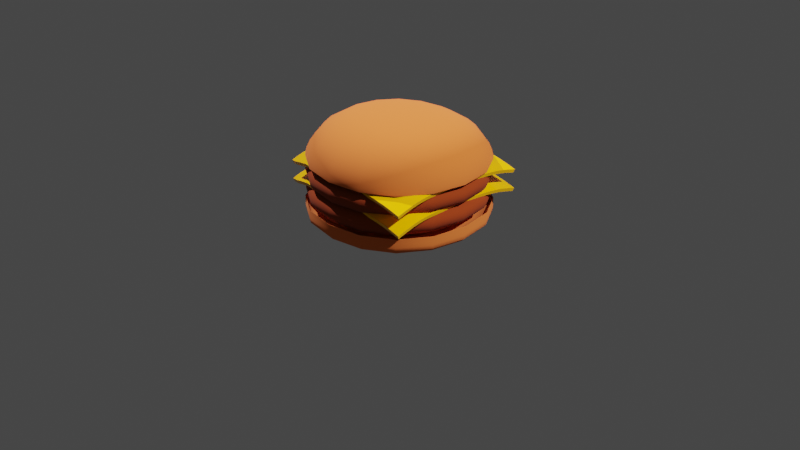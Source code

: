 # Source: hamburger_doubleCheese_Color.blend  (saved by Blender 2.92.15; exported with 4.5.12 LTS)
import bpy
from mathutils import Matrix  # noqa: F401  (used for matrix-valued properties, if any)

bpy.ops.wm.read_factory_settings(use_empty=True)
scene = bpy.context.scene
scene.name = 'Scene'

# ---- collections
col_collection = bpy.data.collections.new('Collection'); scene.collection.children.link(col_collection)

# ---- materials (node trees are filled in below, after node groups)
mat_bunmaterial = bpy.data.materials.new('BunMaterial')
mat_bunmaterial.use_transparent_shadow = False
mat_meat = bpy.data.materials.new('Meat')
mat_meat.use_transparent_shadow = False
mat_cheese = bpy.data.materials.new('Cheese')
mat_cheese.use_transparent_shadow = False

# ---- node groups
ng_auto_smooth = bpy.data.node_groups.new('Auto Smooth', 'GeometryNodeTree')
_s = ng_auto_smooth.interface.new_socket(name='Geometry', in_out='OUTPUT', socket_type='NodeSocketGeometry')
_s = ng_auto_smooth.interface.new_socket(name='Geometry', in_out='INPUT', socket_type='NodeSocketGeometry')
_s = ng_auto_smooth.interface.new_socket(name='Angle', in_out='INPUT', socket_type='NodeSocketFloat')
_s.subtype = 'ANGLE'
_s.min_value = 0.0
_s.max_value = 3.142
ng_auto_smooth.is_modifier = True
_N = ng_auto_smooth.nodes; _L = ng_auto_smooth.links
n0 = _N.new('NodeGroupOutput'); n0.name = 'Group Output'; n0.location = (480, -100)
n1 = _N.new('NodeGroupInput'); n1.name = 'Group Input'; n1.location = (-420, -300)
n2 = _N.new('NodeGroupInput'); n2.name = 'Group Input.001'; n2.location = (-60, -100)
n3 = _N.new('GeometryNodeSetShadeSmooth'); n3.name = 'Set Shade Smooth'; n3.location = (120, -100)
n3.domain = 'EDGE'
n4 = _N.new('GeometryNodeSetShadeSmooth'); n4.name = 'Set Shade Smooth.001'; n4.location = (300, -100)
n5 = _N.new('GeometryNodeInputMeshEdgeAngle'); n5.name = 'Edge Angle'; n5.location = (-420, -220)
n6 = _N.new('GeometryNodeInputEdgeSmooth'); n6.name = 'Is Edge Smooth'; n6.location = (-60, -160)
n7 = _N.new('GeometryNodeInputShadeSmooth'); n7.name = 'Is Face Smooth'; n7.location = (-240, -340)
n8 = _N.new('FunctionNodeBooleanMath'); n8.name = 'Boolean Math'; n8.location = (-60, -220)
n9 = _N.new('FunctionNodeCompare'); n9.name = 'Compare'; n9.location = (-240, -180)
n9.operation = 'LESS_EQUAL'
_L.new(n5.outputs[0], n9.inputs[0])
_L.new(n4.outputs[0], n0.inputs[0])
_L.new(n1.outputs[1], n9.inputs[1])
_L.new(n9.outputs[0], n8.inputs[0])
_L.new(n7.outputs[0], n8.inputs[1])
_L.new(n2.outputs[0], n3.inputs[0])
_L.new(n6.outputs[0], n3.inputs[1])
_L.new(n3.outputs[0], n4.inputs[0])
_L.new(n8.outputs[0], n3.inputs[2])
n0.is_active_output = True

# ---- material node trees
mat_bunmaterial.use_nodes = True; mat_bunmaterial.node_tree.nodes.clear()
_N = mat_bunmaterial.node_tree.nodes; _L = mat_bunmaterial.node_tree.links
n0 = _N.new('ShaderNodeBsdfPrincipled'); n0.name = 'Principled BSDF'; n0.location = (10, 300)
n0.distribution = 'GGX'
n0.subsurface_method = 'BURLEY'
n0.inputs[0].default_value = (0.8, 0.1775, 0.02888, 1.0)
n0.inputs[2].default_value = 1.0
n0.inputs[3].default_value = 1.45
n0.inputs[27].default_value = (0.0, 0.0, 0.0, 1.0)
n0.inputs[28].default_value = 1.0
n1 = _N.new('ShaderNodeOutputMaterial'); n1.name = 'Material Output'; n1.location = (300, 300)
_L.new(n0.outputs[0], n1.inputs[0])
n1.is_active_output = True
mat_meat.use_nodes = True; mat_meat.node_tree.nodes.clear()
_N = mat_meat.node_tree.nodes; _L = mat_meat.node_tree.links
n0 = _N.new('ShaderNodeBsdfPrincipled'); n0.name = 'Principled BSDF'; n0.location = (10, 300)
n0.distribution = 'GGX'
n0.subsurface_method = 'BURLEY'
n0.inputs[0].default_value = (0.2668, 0.03272, 0.0, 1.0)
n0.inputs[2].default_value = 1.0
n0.inputs[3].default_value = 1.45
n0.inputs[27].default_value = (0.0, 0.0, 0.0, 1.0)
n0.inputs[28].default_value = 1.0
n1 = _N.new('ShaderNodeOutputMaterial'); n1.name = 'Material Output'; n1.location = (300, 300)
_L.new(n0.outputs[0], n1.inputs[0])
n1.is_active_output = True
mat_cheese.use_nodes = True; mat_cheese.node_tree.nodes.clear()
_N = mat_cheese.node_tree.nodes; _L = mat_cheese.node_tree.links
n0 = _N.new('ShaderNodeBsdfPrincipled'); n0.name = 'Principled BSDF'; n0.location = (10, 300)
n0.distribution = 'GGX'
n0.subsurface_method = 'BURLEY'
n0.inputs[0].default_value = (1.0, 0.5133, 0.0, 1.0)
n0.inputs[2].default_value = 0.1388
n0.inputs[3].default_value = 1.45
n0.inputs[27].default_value = (0.0, 0.0, 0.0, 1.0)
n0.inputs[28].default_value = 1.0
n1 = _N.new('ShaderNodeOutputMaterial'); n1.name = 'Material Output'; n1.location = (300, 300)
_L.new(n0.outputs[0], n1.inputs[0])
n1.is_active_output = True

# ---- world
world_world = bpy.data.worlds.new('World'); scene.world = world_world
world_world.use_nodes = True; world_world.node_tree.nodes.clear()
_N = world_world.node_tree.nodes; _L = world_world.node_tree.links
n0 = _N.new('ShaderNodeOutputWorld'); n0.name = 'World Output'; n0.location = (300, 300)
n1 = _N.new('ShaderNodeBackground'); n1.name = 'Background'; n1.location = (10, 300)
n1.inputs[0].default_value = (0.05088, 0.05088, 0.05088, 1.0)
_L.new(n1.outputs[0], n0.inputs[0])
n0.is_active_output = True
world_world.color = (0.05088, 0.05088, 0.05088)
world_world.use_sun_shadow = False
world_world.sun_shadow_jitter_overblur = 0.0

# ---- cameras
cam_camera = bpy.data.cameras.new('Camera')
cam_camera.clip_end = 100.0
cam_camera.ortho_scale = 7.314

# ---- lights
light_sun = bpy.data.lights.new('Sun', 'SUN')
light_sun.color = (1.0, 0.9335, 0.9626)
light_sun.transmission_factor = 0.0
light_sun.energy = 3.64
light_sun.shadow_soft_size = 0.125
light_sun_001 = bpy.data.lights.new('Sun.001', 'SUN')
light_sun_001.color = (1.0, 0.9335, 0.9626)
light_sun_001.transmission_factor = 0.0
light_sun_001.energy = 3.64
light_sun_001.shadow_soft_size = 0.125

# ---- meshes
me_cube_002 = bpy.data.meshes.new('Cube.002')
me_cube_002.from_pydata([(-1.0, -1.0, -1.0), (-1.0, -1.0, -0.9166), (-1.0, 1.0, -1.0), (-1.0, 1.0, -0.9166), (1.0, -1.0, -1.0), (1.0, -1.0, -0.9166), (1.0, 1.0, -1.0), (1.0, 1.0, -0.9166), (-1.0, -1.0, -0.6778), (-1.0, 1.0, -0.6778), (1.0, 1.0, -0.6778), (1.0, -1.0, -0.7), (-1.0, 1.0, -0.85), (1.0, 1.0, -0.85), (1.0, -1.0, -0.85), (-1.0, -1.0, -0.85)], [], [(8, 1, 3, 9), (9, 3, 7, 10), (10, 7, 5, 11), (11, 5, 1, 8), (2, 6, 4, 0), (7, 3, 1, 5), (14, 11, 8, 15), (13, 10, 11, 14), (12, 9, 10, 13), (15, 8, 9, 12), (0, 15, 12, 2), (2, 12, 13, 6), (6, 13, 14, 4), (4, 14, 15, 0)])
me_cube_002.polygons.foreach_set('use_smooth', [True] * 14)
_uv = me_cube_002.uv_layers.new(name='UVMap')
_uv.uv.foreach_set('vector', [0.6, 0.0, 0.625, 0.0, 0.625, 0.25, 0.6, 0.25, 0.6, 0.25, 0.625, 0.25, 0.625, 0.5, 0.6, 0.5, 0.6, 0.5, 0.625, 0.5, 0.625, 0.75, 0.6, 0.75, 0.6, 0.75, 0.625, 0.75, 0.625, 1.0, 0.6, 1.0, 0.125, 0.5, 0.375, 0.5, 0.375, 0.75, 0.125, 0.75, 0.625, 0.5, 0.875, 0.5, 0.875, 0.75, 0.625, 0.75, 0.4312, 0.75, 0.6, 0.75, 0.6, 1.0, 0.4313, 1.0, 0.4312, 0.5, 0.6, 0.5, 0.6, 0.75, 0.4312, 0.75, 0.4312, 0.25, 0.6, 0.25, 0.6, 0.5, 0.4312, 0.5, 0.4313, 0.0, 0.6, 0.0, 0.6, 0.25, 0.4312, 0.25, 0.375, 0.0, 0.4313, 0.0, 0.4312, 0.25, 0.375, 0.25, 0.375, 0.25, 0.4312, 0.25, 0.4312, 0.5, 0.375, 0.5, 0.375, 0.5, 0.4312, 0.5, 0.4312, 0.75, 0.375, 0.75, 0.375, 0.75, 0.4312, 0.75, 0.4313, 1.0, 0.375, 1.0])
me_cube_002.materials.append(mat_bunmaterial)
me_cube_002.use_remesh_fix_poles = True
me_cube_002.use_remesh_preserve_attributes = False
me_cube_002.use_mirror_vertex_groups = False
me_cube_002.update()
me_cube_003 = bpy.data.meshes.new('Cube.003')
me_cube_003.from_pydata([(-0.7729, -0.8514, -1.0), (-0.71, -0.7619, 0.0), (-0.7729, 0.8514, -1.0), (-0.71, 0.7619, 0.0), (0.7729, -0.8514, -1.0), (0.71, -0.7619, 0.0), (0.7729, 0.8514, -1.0), (0.71, 0.7619, 0.0), (-1.0, -1.0, -0.1972), (-1.0, 1.0, -0.1972), (1.0, 1.0, -0.1972), (1.0, -1.0, -0.1972), (-1.0, 1.0, -0.6778), (1.0, 1.0, -0.6778), (1.0, -1.0, -0.6778), (-1.0, -1.0, -0.6778)], [], [(8, 1, 3, 9), (9, 3, 7, 10), (10, 7, 5, 11), (11, 5, 1, 8), (2, 6, 4, 0), (7, 3, 1, 5), (14, 11, 8, 15), (13, 10, 11, 14), (12, 9, 10, 13), (15, 8, 9, 12), (0, 15, 12, 2), (2, 12, 13, 6), (6, 13, 14, 4), (4, 14, 15, 0)])
me_cube_003.polygons.foreach_set('use_smooth', [True] * 14)
_uv = me_cube_003.uv_layers.new(name='UVMap')
_uv.uv.foreach_set('vector', [0.5875, 0.0, 0.625, 0.0, 0.625, 0.25, 0.5875, 0.25, 0.5875, 0.25, 0.625, 0.25, 0.625, 0.5, 0.5875, 0.5, 0.5875, 0.5, 0.625, 0.5, 0.625, 0.75, 0.5875, 0.75, 0.5875, 0.75, 0.625, 0.75, 0.625, 1.0, 0.5875, 1.0, 0.125, 0.5, 0.375, 0.5, 0.375, 0.75, 0.125, 0.75, 0.625, 0.5, 0.875, 0.5, 0.875, 0.75, 0.625, 0.75, 0.4281, 0.75, 0.5875, 0.75, 0.5875, 1.0, 0.4281, 1.0, 0.4281, 0.5, 0.5875, 0.5, 0.5875, 0.75, 0.4281, 0.75, 0.4281, 0.25, 0.5875, 0.25, 0.5875, 0.5, 0.4281, 0.5, 0.4281, 0.0, 0.5875, 0.0, 0.5875, 0.25, 0.4281, 0.25, 0.375, 0.0, 0.4281, 0.0, 0.4281, 0.25, 0.375, 0.25, 0.375, 0.25, 0.4281, 0.25, 0.4281, 0.5, 0.375, 0.5, 0.375, 0.5, 0.4281, 0.5, 0.4281, 0.75, 0.375, 0.75, 0.375, 0.75, 0.4281, 0.75, 0.4281, 1.0, 0.375, 1.0])
me_cube_003.materials.append(mat_meat)
me_cube_003.use_remesh_fix_poles = True
me_cube_003.use_remesh_preserve_attributes = False
me_cube_003.use_mirror_vertex_groups = False
me_cube_003.update()
me_plane = bpy.data.meshes.new('Plane')
me_plane.from_pydata([(-0.8252, -0.6887, -0.1071), (0.8252, -0.7887, -0.1198), (-0.8252, 0.7887, -0.1206), (0.8252, 0.7887, -0.1279), (-0.8252, 0.6901, -0.09607), (-0.8252, 0.5915, -0.07609), (-0.8252, 0.4929, -0.06085), (-0.8252, 0.3943, -0.04975), (-0.8252, 0.2957, -0.04141), (-0.8252, 0.1971, -0.0335), (-0.8252, 0.09401, -0.02617), (-0.8252, -0.01387, -0.02175), (-0.8252, -0.1238, -0.01981), (-0.8252, -0.2336, -0.02214), (-0.8252, -0.3357, -0.03074), (-0.8252, -0.4281, -0.04283), (-0.8252, -0.5101, -0.05569), (-0.8252, -0.5811, -0.07065), (-0.8252, -0.6407, -0.08839), (-0.7221, -0.7225, -0.0832), (-0.6189, -0.7481, -0.05338), (-0.5158, -0.7669, -0.03166), (-0.4126, -0.7799, -0.0291), (-0.3095, -0.7882, -0.02339), (-0.2063, -0.7926, -0.01669), (-0.1032, -0.7938, -0.01557), (5.96e-08, -0.7926, -0.01652), (0.1032, -0.7897, -0.01857), (0.2063, -0.7887, -0.02513), (0.3095, -0.7887, -0.03363), (0.4126, -0.7887, -0.04325), (0.5158, -0.7887, -0.05537), (0.6189, -0.7887, -0.07184), (0.7221, -0.7887, -0.09356), (0.8252, -0.6901, -0.09065), (0.8252, -0.5915, -0.06519), (0.8252, -0.4929, -0.04666), (0.8252, -0.3943, -0.03683), (0.8252, -0.2957, -0.03238), (0.8252, -0.1972, -0.03005), (0.8252, -0.09858, -0.02925), (0.8252, 0.0, -0.03002), (0.8252, 0.09858, -0.03226), (0.8252, 0.1972, -0.03632), (0.8252, 0.2957, -0.04229), (0.8252, 0.3943, -0.05032), (0.8252, 0.4929, -0.06198), (0.8252, 0.5915, -0.07907), (0.8252, 0.6901, -0.1016), (0.7221, 0.7887, -0.09995), (0.6189, 0.7887, -0.07603), (0.5158, 0.7887, -0.05814), (0.4126, 0.7887, -0.04708), (0.3095, 0.7887, -0.04031), (0.2063, 0.7887, -0.03561), (0.1032, 0.7887, -0.03191), (-5.96e-08, 0.7887, -0.02985), (-0.1032, 0.7887, -0.02915), (-0.2063, 0.7887, -0.0298), (-0.3095, 0.7887, -0.03095), (-0.4126, 0.7887, -0.034), (-0.5158, 0.7887, -0.04328), (-0.6189, 0.7887, -0.06279), (-0.7221, 0.7887, -0.08984), (-0.7221, -0.6555, -0.06369), (-0.7221, -0.5874, -0.04017), (-0.7221, -0.5127, -0.02398), (-0.7221, -0.4288, -0.01178), (-0.7221, -0.3353, 4.691e-05), (-0.7221, -0.2327, 0.005207), (-0.7221, -0.1229, 0.003075), (-0.7221, -0.01313, -0.001022), (-0.7221, 0.09449, -0.005785), (-0.7221, 0.1972, -0.01031), (-0.7221, 0.2957, -0.01601), (-0.7221, 0.3943, -0.02231), (-0.7221, 0.4929, -0.03071), (-0.7221, 0.5915, -0.0439), (-0.7221, 0.6901, -0.0629), (-0.6189, -0.675, -0.03912), (-0.6189, -0.5988, -0.01894), (-0.6189, -0.5177, 0.01264), (-0.6189, -0.4298, 0.02318), (-0.6189, -0.3338, 0.03398), (-0.6189, -0.2297, 0.02594), (-0.6189, -0.12, 0.02004), (-0.6189, -0.01102, 0.01947), (-0.6189, 0.09578, 0.01683), (-0.6189, 0.1972, 0.01192), (-0.6189, 0.2957, 0.007556), (-0.6189, 0.3943, 0.00452), (-0.6189, 0.4929, 0.001949), (-0.6189, 0.5915, -0.006415), (-0.6189, 0.6901, -0.03442), (-0.5158, -0.6891, -0.00546), (-0.5158, -0.6075, 0.008609), (-0.5158, -0.5213, 0.02454), (-0.5158, -0.4293, 0.03896), (-0.5158, -0.3305, 0.04829), (-0.5158, -0.2246, 0.03946), (-0.5158, -0.1156, 0.04413), (-0.5158, -0.007892, 0.04064), (-0.5158, 0.09737, 0.035), (-0.5158, 0.1972, 0.02945), (-0.5158, 0.2957, 0.02598), (-0.5158, 0.3943, 0.02535), (-0.5158, 0.4929, 0.02683), (-0.5158, 0.5915, 0.02517), (-0.5158, 0.6901, -0.0122), (-0.4126, -0.6978, -0.008825), (-0.4126, -0.612, 0.02085), (-0.4126, -0.5217, 0.03518), (-0.4126, -0.4262, 0.05001), (-0.4126, -0.3247, 0.06208), (-0.4126, -0.2177, 0.07143), (-0.4126, -0.1103, 0.06161), (-0.4126, -0.00429, 0.05392), (-0.4126, 0.09848, 0.04631), (-0.4126, 0.1972, 0.04046), (-0.4126, 0.2957, 0.03726), (-0.4126, 0.3943, 0.03516), (-0.4126, 0.4929, 0.02821), (-0.4126, 0.5915, 0.01646), (-0.4126, 0.6901, -0.007181), (-0.3095, -0.7019, 0.002934), (-0.3095, -0.6124, 0.03272), (-0.3095, -0.5187, 0.04587), (-0.3095, -0.4202, 0.05912), (-0.3095, -0.3164, 0.07206), (-0.3095, -0.2104, 0.08203), (-0.3095, -0.105, 0.07056), (-0.3095, -0.001098, 0.0613), (-0.3095, 0.09858, 0.05359), (-0.3095, 0.1972, 0.04813), (-0.3095, 0.2957, 0.04337), (-0.3095, 0.3943, 0.03476), (-0.3095, 0.4929, 0.02482), (-0.3095, 0.5915, 0.01086), (-0.3095, 0.6901, -0.008621), (-0.2063, -0.7025, 0.006973), (-0.2063, -0.6095, 0.02651), (-0.2063, -0.5128, 0.05743), (-0.2063, -0.4118, 0.06923), (-0.2063, -0.3078, 0.06026), (-0.2063, -0.2038, 0.07069), (-0.2063, -0.1004, 0.06938), (-0.2063, 0.0, 0.06209), (-0.2063, 0.09858, 0.05621), (-0.2063, 0.1972, 0.05058), (-0.2063, 0.2957, 0.04203), (-0.2063, 0.3943, 0.03276), (-0.2063, 0.4929, 0.02164), (-0.2063, 0.5915, 0.007449), (-0.2063, 0.6901, -0.01011), (-0.1032, -0.7003, 0.006565), (-0.1032, -0.6041, 0.03183), (-0.1032, -0.5047, 0.04978), (-0.1032, -0.4029, 0.06022), (-0.1032, -0.3007, 0.06031), (-0.1032, -0.1987, 0.05875), (-0.1032, -0.09858, 0.06146), (-0.1032, 0.0, 0.0582), (-0.1032, 0.09858, 0.05339), (-0.1032, 0.1972, 0.04675), (-0.1032, 0.2957, 0.0395), (-0.1032, 0.3943, 0.03075), (-0.1032, 0.4929, 0.01972), (-0.1032, 0.5915, 0.005789), (-0.1032, 0.6901, -0.01081), (5.215e-08, -0.6959, 0.007456), (4.47e-08, -0.5971, 0.02876), (3.725e-08, -0.4971, 0.0431), (2.98e-08, -0.3967, 0.05278), (2.235e-08, -0.2962, 0.05488), (1.49e-08, -0.1972, 0.05109), (7.451e-09, -0.09858, 0.05247), (0.0, 0.0, 0.05309), (-7.451e-09, 0.09858, 0.04789), (-1.49e-08, 0.1972, 0.04254), (-2.235e-08, 0.2957, 0.0368), (-2.98e-08, 0.3943, 0.02895), (-3.725e-08, 0.4929, 0.01816), (-4.47e-08, 0.5915, 0.004374), (-5.215e-08, 0.6901, -0.0119), (0.1032, -0.6912, 0.004057), (0.1032, -0.5923, 0.02311), (0.1032, -0.4931, 0.03596), (0.1032, -0.3943, 0.0446), (0.1032, -0.2957, 0.04856), (0.1032, -0.1972, 0.04819), (0.1032, -0.09858, 0.04712), (0.1032, 0.0, 0.04667), (0.1032, 0.09858, 0.04458), (0.1032, 0.1972, 0.03991), (0.1032, 0.2957, 0.03422), (0.1032, 0.3943, 0.02707), (0.1032, 0.4929, 0.01686), (0.1032, 0.5915, 0.003113), (0.1032, 0.6901, -0.01338), (0.2063, -0.6901, -0.003141), (0.2063, -0.5915, 0.01548), (0.2063, -0.4929, 0.02888), (0.2063, -0.3943, 0.03836), (0.2063, -0.2957, 0.04407), (0.2063, -0.1972, 0.04614), (0.2063, -0.09858, 0.04294), (0.2063, 0.0, 0.04106), (0.2063, 0.09858, 0.04037), (0.2063, 0.1972, 0.03888), (0.2063, 0.2957, 0.03363), (0.2063, 0.3943, 0.02679), (0.2063, 0.4929, 0.01685), (0.2063, 0.5915, 0.002431), (0.2063, 0.6901, -0.01537), (0.3095, -0.6901, -0.01069), (0.3095, -0.5915, 0.009532), (0.3095, -0.4929, 0.02458), (0.3095, -0.3943, 0.03506), (0.3095, -0.2957, 0.04155), (0.3095, -0.1972, 0.04077), (0.3095, -0.09858, 0.03804), (0.3095, 0.0, 0.03591), (0.3095, 0.09858, 0.03504), (0.3095, 0.1972, 0.03514), (0.3095, 0.2957, 0.03498), (0.3095, 0.3943, 0.02947), (0.3095, 0.4929, 0.02), (0.3095, 0.5915, 0.003839), (0.3095, 0.6901, -0.01738), (0.4126, -0.6901, -0.01811), (0.4126, -0.5915, 0.005538), (0.4126, -0.4929, 0.02339), (0.4126, -0.3943, 0.03442), (0.4126, -0.2957, 0.03507), (0.4126, -0.1972, 0.03296), (0.4126, -0.09858, 0.03106), (0.4126, 0.0, 0.02931), (0.4126, 0.09858, 0.02862), (0.4126, 0.1972, 0.02908), (0.4126, 0.2957, 0.03164), (0.4126, 0.3943, 0.0344), (0.4126, 0.4929, 0.02707), (0.4126, 0.5915, 0.006111), (0.4126, 0.6901, -0.02091), (0.5158, -0.6901, -0.02716), (0.5158, -0.5915, 0.00254), (0.5158, -0.4929, 0.02591), (0.5158, -0.3943, 0.02885), (0.5158, -0.2957, 0.02575), (0.5158, -0.1972, 0.02281), (0.5158, -0.09858, 0.02096), (0.5158, 0.0, 0.01949), (0.5158, 0.09858, 0.01876), (0.5158, 0.1972, 0.01941), (0.5158, 0.2957, 0.02253), (0.5158, 0.3943, 0.02905), (0.5158, 0.4929, 0.03813), (0.5158, 0.5915, 0.002829), (0.5158, 0.6901, -0.0298), (0.6189, -0.6901, -0.04132), (0.6189, -0.5915, -0.005177), (0.6189, -0.4929, 0.02491), (0.6189, -0.3943, 0.01694), (0.6189, -0.2957, 0.0118), (0.6189, -0.1972, 0.008876), (0.6189, -0.09858, 0.007262), (0.6189, 0.0, 0.005976), (0.6189, 0.09858, 0.005139), (0.6189, 0.1972, 0.004801), (0.6189, 0.2957, 0.005384), (0.6189, 0.3943, 0.00636), (0.6189, 0.4929, 0.0021), (0.6189, 0.5915, -0.01609), (0.6189, 0.6901, -0.0479), (0.7221, -0.6901, -0.06171), (0.7221, -0.5915, -0.03486), (0.7221, -0.4929, -0.01434), (0.7221, -0.3943, -0.008431), (0.7221, -0.2957, -0.008676), (0.7221, -0.1972, -0.009211), (0.7221, -0.09858, -0.009717), (0.7221, 0.0, -0.0106), (0.7221, 0.09858, -0.01202), (0.7221, 0.1972, -0.01438), (0.7221, 0.2957, -0.01768), (0.7221, 0.3943, -0.02263), (0.7221, 0.4929, -0.03234), (0.7221, 0.5915, -0.0493), (0.7221, 0.6901, -0.07144)], [], [(288, 48, 3, 49), (4, 78, 63, 2), (78, 93, 62, 63), (93, 108, 61, 62), (108, 123, 60, 61), (123, 138, 59, 60), (138, 153, 58, 59), (153, 168, 57, 58), (168, 183, 56, 57), (183, 198, 55, 56), (198, 213, 54, 55), (213, 228, 53, 54), (228, 243, 52, 53), (243, 258, 51, 52), (258, 273, 50, 51), (273, 288, 49, 50), (0, 19, 64, 18), (18, 64, 65, 17), (17, 65, 66, 16), (16, 66, 67, 15), (15, 67, 68, 14), (14, 68, 69, 13), (13, 69, 70, 12), (12, 70, 71, 11), (11, 71, 72, 10), (10, 72, 73, 9), (9, 73, 74, 8), (8, 74, 75, 7), (7, 75, 76, 6), (6, 76, 77, 5), (5, 77, 78, 4), (19, 20, 79, 64), (64, 79, 80, 65), (65, 80, 81, 66), (66, 81, 82, 67), (67, 82, 83, 68), (68, 83, 84, 69), (69, 84, 85, 70), (70, 85, 86, 71), (71, 86, 87, 72), (72, 87, 88, 73), (73, 88, 89, 74), (74, 89, 90, 75), (75, 90, 91, 76), (76, 91, 92, 77), (77, 92, 93, 78), (20, 21, 94, 79), (79, 94, 95, 80), (80, 95, 96, 81), (81, 96, 97, 82), (82, 97, 98, 83), (83, 98, 99, 84), (84, 99, 100, 85), (85, 100, 101, 86), (86, 101, 102, 87), (87, 102, 103, 88), (88, 103, 104, 89), (89, 104, 105, 90), (90, 105, 106, 91), (91, 106, 107, 92), (92, 107, 108, 93), (21, 22, 109, 94), (94, 109, 110, 95), (95, 110, 111, 96), (96, 111, 112, 97), (97, 112, 113, 98), (98, 113, 114, 99), (99, 114, 115, 100), (100, 115, 116, 101), (101, 116, 117, 102), (102, 117, 118, 103), (103, 118, 119, 104), (104, 119, 120, 105), (105, 120, 121, 106), (106, 121, 122, 107), (107, 122, 123, 108), (22, 23, 124, 109), (109, 124, 125, 110), (110, 125, 126, 111), (111, 126, 127, 112), (112, 127, 128, 113), (113, 128, 129, 114), (114, 129, 130, 115), (115, 130, 131, 116), (116, 131, 132, 117), (117, 132, 133, 118), (118, 133, 134, 119), (119, 134, 135, 120), (120, 135, 136, 121), (121, 136, 137, 122), (122, 137, 138, 123), (23, 24, 139, 124), (124, 139, 140, 125), (125, 140, 141, 126), (126, 141, 142, 127), (127, 142, 143, 128), (128, 143, 144, 129), (129, 144, 145, 130), (130, 145, 146, 131), (131, 146, 147, 132), (132, 147, 148, 133), (133, 148, 149, 134), (134, 149, 150, 135), (135, 150, 151, 136), (136, 151, 152, 137), (137, 152, 153, 138), (24, 25, 154, 139), (139, 154, 155, 140), (140, 155, 156, 141), (141, 156, 157, 142), (142, 157, 158, 143), (143, 158, 159, 144), (144, 159, 160, 145), (145, 160, 161, 146), (146, 161, 162, 147), (147, 162, 163, 148), (148, 163, 164, 149), (149, 164, 165, 150), (150, 165, 166, 151), (151, 166, 167, 152), (152, 167, 168, 153), (25, 26, 169, 154), (154, 169, 170, 155), (155, 170, 171, 156), (156, 171, 172, 157), (157, 172, 173, 158), (158, 173, 174, 159), (159, 174, 175, 160), (160, 175, 176, 161), (161, 176, 177, 162), (162, 177, 178, 163), (163, 178, 179, 164), (164, 179, 180, 165), (165, 180, 181, 166), (166, 181, 182, 167), (167, 182, 183, 168), (26, 27, 184, 169), (169, 184, 185, 170), (170, 185, 186, 171), (171, 186, 187, 172), (172, 187, 188, 173), (173, 188, 189, 174), (174, 189, 190, 175), (175, 190, 191, 176), (176, 191, 192, 177), (177, 192, 193, 178), (178, 193, 194, 179), (179, 194, 195, 180), (180, 195, 196, 181), (181, 196, 197, 182), (182, 197, 198, 183), (27, 28, 199, 184), (184, 199, 200, 185), (185, 200, 201, 186), (186, 201, 202, 187), (187, 202, 203, 188), (188, 203, 204, 189), (189, 204, 205, 190), (190, 205, 206, 191), (191, 206, 207, 192), (192, 207, 208, 193), (193, 208, 209, 194), (194, 209, 210, 195), (195, 210, 211, 196), (196, 211, 212, 197), (197, 212, 213, 198), (28, 29, 214, 199), (199, 214, 215, 200), (200, 215, 216, 201), (201, 216, 217, 202), (202, 217, 218, 203), (203, 218, 219, 204), (204, 219, 220, 205), (205, 220, 221, 206), (206, 221, 222, 207), (207, 222, 223, 208), (208, 223, 224, 209), (209, 224, 225, 210), (210, 225, 226, 211), (211, 226, 227, 212), (212, 227, 228, 213), (29, 30, 229, 214), (214, 229, 230, 215), (215, 230, 231, 216), (216, 231, 232, 217), (217, 232, 233, 218), (218, 233, 234, 219), (219, 234, 235, 220), (220, 235, 236, 221), (221, 236, 237, 222), (222, 237, 238, 223), (223, 238, 239, 224), (224, 239, 240, 225), (225, 240, 241, 226), (226, 241, 242, 227), (227, 242, 243, 228), (30, 31, 244, 229), (229, 244, 245, 230), (230, 245, 246, 231), (231, 246, 247, 232), (232, 247, 248, 233), (233, 248, 249, 234), (234, 249, 250, 235), (235, 250, 251, 236), (236, 251, 252, 237), (237, 252, 253, 238), (238, 253, 254, 239), (239, 254, 255, 240), (240, 255, 256, 241), (241, 256, 257, 242), (242, 257, 258, 243), (31, 32, 259, 244), (244, 259, 260, 245), (245, 260, 261, 246), (246, 261, 262, 247), (247, 262, 263, 248), (248, 263, 264, 249), (249, 264, 265, 250), (250, 265, 266, 251), (251, 266, 267, 252), (252, 267, 268, 253), (253, 268, 269, 254), (254, 269, 270, 255), (255, 270, 271, 256), (256, 271, 272, 257), (257, 272, 273, 258), (32, 33, 274, 259), (259, 274, 275, 260), (260, 275, 276, 261), (261, 276, 277, 262), (262, 277, 278, 263), (263, 278, 279, 264), (264, 279, 280, 265), (265, 280, 281, 266), (266, 281, 282, 267), (267, 282, 283, 268), (268, 283, 284, 269), (269, 284, 285, 270), (270, 285, 286, 271), (271, 286, 287, 272), (272, 287, 288, 273), (33, 1, 34, 274), (274, 34, 35, 275), (275, 35, 36, 276), (276, 36, 37, 277), (277, 37, 38, 278), (278, 38, 39, 279), (279, 39, 40, 280), (280, 40, 41, 281), (281, 41, 42, 282), (282, 42, 43, 283), (283, 43, 44, 284), (284, 44, 45, 285), (285, 45, 46, 286), (286, 46, 47, 287), (287, 47, 48, 288)])
me_plane.polygons.foreach_set('use_smooth', [True] * 256)
_uv = me_plane.uv_layers.new(name='UVMap')
_uv.uv.foreach_set('vector', [0.9375, 0.9375, 1.0, 0.9375, 1.0, 1.0, 0.9375, 1.0, 0.0, 0.9375, 0.0625, 0.9375, 0.0625, 1.0, 0.0, 1.0, 0.0625, 0.9375, 0.125, 0.9375, 0.125, 1.0, 0.0625, 1.0, 0.125, 0.9375, 0.1875, 0.9375, 0.1875, 1.0, 0.125, 1.0, 0.1875, 0.9375, 0.25, 0.9375, 0.25, 1.0, 0.1875, 1.0, 0.25, 0.9375, 0.3125, 0.9375, 0.3125, 1.0, 0.25, 1.0, 0.3125, 0.9375, 0.375, 0.9375, 0.375, 1.0, 0.3125, 1.0, 0.375, 0.9375, 0.4375, 0.9375, 0.4375, 1.0, 0.375, 1.0, 0.4375, 0.9375, 0.5, 0.9375, 0.5, 1.0, 0.4375, 1.0, 0.5, 0.9375, 0.5625, 0.9375, 0.5625, 1.0, 0.5, 1.0, 0.5625, 0.9375, 0.625, 0.9375, 0.625, 1.0, 0.5625, 1.0, 0.625, 0.9375, 0.6875, 0.9375, 0.6875, 1.0, 0.625, 1.0, 0.6875, 0.9375, 0.75, 0.9375, 0.75, 1.0, 0.6875, 1.0, 0.75, 0.9375, 0.8125, 0.9375, 0.8125, 1.0, 0.75, 1.0, 0.8125, 0.9375, 0.875, 0.9375, 0.875, 1.0, 0.8125, 1.0, 0.875, 0.9375, 0.9375, 0.9375, 0.9375, 1.0, 0.875, 1.0, 0.0, 0.0, 0.0625, 0.0, 0.0625, 0.0625, 0.0, 0.0625, 0.0, 0.0625, 0.0625, 0.0625, 0.0625, 0.125, 0.0, 0.125, 0.0, 0.125, 0.0625, 0.125, 0.0625, 0.1875, 0.0, 0.1875, 0.0, 0.1875, 0.0625, 0.1875, 0.0625, 0.25, 0.0, 0.25, 0.0, 0.25, 0.0625, 0.25, 0.0625, 0.3125, 0.0, 0.3125, 0.0, 0.3125, 0.0625, 0.3125, 0.0625, 0.375, 0.0, 0.375, 0.0, 0.375, 0.0625, 0.375, 0.0625, 0.4375, 0.0, 0.4375, 0.0, 0.4375, 0.0625, 0.4375, 0.0625, 0.5, 0.0, 0.5, 0.0, 0.5, 0.0625, 0.5, 0.0625, 0.5625, 0.0, 0.5625, 0.0, 0.5625, 0.0625, 0.5625, 0.0625, 0.625, 0.0, 0.625, 0.0, 0.625, 0.0625, 0.625, 0.0625, 0.6875, 0.0, 0.6875, 0.0, 0.6875, 0.0625, 0.6875, 0.0625, 0.75, 0.0, 0.75, 0.0, 0.75, 0.0625, 0.75, 0.0625, 0.8125, 0.0, 0.8125, 0.0, 0.8125, 0.0625, 0.8125, 0.0625, 0.875, 0.0, 0.875, 0.0, 0.875, 0.0625, 0.875, 0.0625, 0.9375, 0.0, 0.9375, 0.0625, 0.0, 0.125, 0.0, 0.125, 0.0625, 0.0625, 0.0625, 0.0625, 0.0625, 0.125, 0.0625, 0.125, 0.125, 0.0625, 0.125, 0.0625, 0.125, 0.125, 0.125, 0.125, 0.1875, 0.0625, 0.1875, 0.0625, 0.1875, 0.125, 0.1875, 0.125, 0.25, 0.0625, 0.25, 0.0625, 0.25, 0.125, 0.25, 0.125, 0.3125, 0.0625, 0.3125, 0.0625, 0.3125, 0.125, 0.3125, 0.125, 0.375, 0.0625, 0.375, 0.0625, 0.375, 0.125, 0.375, 0.125, 0.4375, 0.0625, 0.4375, 0.0625, 0.4375, 0.125, 0.4375, 0.125, 0.5, 0.0625, 0.5, 0.0625, 0.5, 0.125, 0.5, 0.125, 0.5625, 0.0625, 0.5625, 0.0625, 0.5625, 0.125, 0.5625, 0.125, 0.625, 0.0625, 0.625, 0.0625, 0.625, 0.125, 0.625, 0.125, 0.6875, 0.0625, 0.6875, 0.0625, 0.6875, 0.125, 0.6875, 0.125, 0.75, 0.0625, 0.75, 0.0625, 0.75, 0.125, 0.75, 0.125, 0.8125, 0.0625, 0.8125, 0.0625, 0.8125, 0.125, 0.8125, 0.125, 0.875, 0.0625, 0.875, 0.0625, 0.875, 0.125, 0.875, 0.125, 0.9375, 0.0625, 0.9375, 0.125, 0.0, 0.1875, 0.0, 0.1875, 0.0625, 0.125, 0.0625, 0.125, 0.0625, 0.1875, 0.0625, 0.1875, 0.125, 0.125, 0.125, 0.125, 0.125, 0.1875, 0.125, 0.1875, 0.1875, 0.125, 0.1875, 0.125, 0.1875, 0.1875, 0.1875, 0.1875, 0.25, 0.125, 0.25, 0.125, 0.25, 0.1875, 0.25, 0.1875, 0.3125, 0.125, 0.3125, 0.125, 0.3125, 0.1875, 0.3125, 0.1875, 0.375, 0.125, 0.375, 0.125, 0.375, 0.1875, 0.375, 0.1875, 0.4375, 0.125, 0.4375, 0.125, 0.4375, 0.1875, 0.4375, 0.1875, 0.5, 0.125, 0.5, 0.125, 0.5, 0.1875, 0.5, 0.1875, 0.5625, 0.125, 0.5625, 0.125, 0.5625, 0.1875, 0.5625, 0.1875, 0.625, 0.125, 0.625, 0.125, 0.625, 0.1875, 0.625, 0.1875, 0.6875, 0.125, 0.6875, 0.125, 0.6875, 0.1875, 0.6875, 0.1875, 0.75, 0.125, 0.75, 0.125, 0.75, 0.1875, 0.75, 0.1875, 0.8125, 0.125, 0.8125, 0.125, 0.8125, 0.1875, 0.8125, 0.1875, 0.875, 0.125, 0.875, 0.125, 0.875, 0.1875, 0.875, 0.1875, 0.9375, 0.125, 0.9375, 0.1875, 0.0, 0.25, 0.0, 0.25, 0.0625, 0.1875, 0.0625, 0.1875, 0.0625, 0.25, 0.0625, 0.25, 0.125, 0.1875, 0.125, 0.1875, 0.125, 0.25, 0.125, 0.25, 0.1875, 0.1875, 0.1875, 0.1875, 0.1875, 0.25, 0.1875, 0.25, 0.25, 0.1875, 0.25, 0.1875, 0.25, 0.25, 0.25, 0.25, 0.3125, 0.1875, 0.3125, 0.1875, 0.3125, 0.25, 0.3125, 0.25, 0.375, 0.1875, 0.375, 0.1875, 0.375, 0.25, 0.375, 0.25, 0.4375, 0.1875, 0.4375, 0.1875, 0.4375, 0.25, 0.4375, 0.25, 0.5, 0.1875, 0.5, 0.1875, 0.5, 0.25, 0.5, 0.25, 0.5625, 0.1875, 0.5625, 0.1875, 0.5625, 0.25, 0.5625, 0.25, 0.625, 0.1875, 0.625, 0.1875, 0.625, 0.25, 0.625, 0.25, 0.6875, 0.1875, 0.6875, 0.1875, 0.6875, 0.25, 0.6875, 0.25, 0.75, 0.1875, 0.75, 0.1875, 0.75, 0.25, 0.75, 0.25, 0.8125, 0.1875, 0.8125, 0.1875, 0.8125, 0.25, 0.8125, 0.25, 0.875, 0.1875, 0.875, 0.1875, 0.875, 0.25, 0.875, 0.25, 0.9375, 0.1875, 0.9375, 0.25, 0.0, 0.3125, 0.0, 0.3125, 0.0625, 0.25, 0.0625, 0.25, 0.0625, 0.3125, 0.0625, 0.3125, 0.125, 0.25, 0.125, 0.25, 0.125, 0.3125, 0.125, 0.3125, 0.1875, 0.25, 0.1875, 0.25, 0.1875, 0.3125, 0.1875, 0.3125, 0.25, 0.25, 0.25, 0.25, 0.25, 0.3125, 0.25, 0.3125, 0.3125, 0.25, 0.3125, 0.25, 0.3125, 0.3125, 0.3125, 0.3125, 0.375, 0.25, 0.375, 0.25, 0.375, 0.3125, 0.375, 0.3125, 0.4375, 0.25, 0.4375, 0.25, 0.4375, 0.3125, 0.4375, 0.3125, 0.5, 0.25, 0.5, 0.25, 0.5, 0.3125, 0.5, 0.3125, 0.5625, 0.25, 0.5625, 0.25, 0.5625, 0.3125, 0.5625, 0.3125, 0.625, 0.25, 0.625, 0.25, 0.625, 0.3125, 0.625, 0.3125, 0.6875, 0.25, 0.6875, 0.25, 0.6875, 0.3125, 0.6875, 0.3125, 0.75, 0.25, 0.75, 0.25, 0.75, 0.3125, 0.75, 0.3125, 0.8125, 0.25, 0.8125, 0.25, 0.8125, 0.3125, 0.8125, 0.3125, 0.875, 0.25, 0.875, 0.25, 0.875, 0.3125, 0.875, 0.3125, 0.9375, 0.25, 0.9375, 0.3125, 0.0, 0.375, 0.0, 0.375, 0.0625, 0.3125, 0.0625, 0.3125, 0.0625, 0.375, 0.0625, 0.375, 0.125, 0.3125, 0.125, 0.3125, 0.125, 0.375, 0.125, 0.375, 0.1875, 0.3125, 0.1875, 0.3125, 0.1875, 0.375, 0.1875, 0.375, 0.25, 0.3125, 0.25, 0.3125, 0.25, 0.375, 0.25, 0.375, 0.3125, 0.3125, 0.3125, 0.3125, 0.3125, 0.375, 0.3125, 0.375, 0.375, 0.3125, 0.375, 0.3125, 0.375, 0.375, 0.375, 0.375, 0.4375, 0.3125, 0.4375, 0.3125, 0.4375, 0.375, 0.4375, 0.375, 0.5, 0.3125, 0.5, 0.3125, 0.5, 0.375, 0.5, 0.375, 0.5625, 0.3125, 0.5625, 0.3125, 0.5625, 0.375, 0.5625, 0.375, 0.625, 0.3125, 0.625, 0.3125, 0.625, 0.375, 0.625, 0.375, 0.6875, 0.3125, 0.6875, 0.3125, 0.6875, 0.375, 0.6875, 0.375, 0.75, 0.3125, 0.75, 0.3125, 0.75, 0.375, 0.75, 0.375, 0.8125, 0.3125, 0.8125, 0.3125, 0.8125, 0.375, 0.8125, 0.375, 0.875, 0.3125, 0.875, 0.3125, 0.875, 0.375, 0.875, 0.375, 0.9375, 0.3125, 0.9375, 0.375, 0.0, 0.4375, 0.0, 0.4375, 0.0625, 0.375, 0.0625, 0.375, 0.0625, 0.4375, 0.0625, 0.4375, 0.125, 0.375, 0.125, 0.375, 0.125, 0.4375, 0.125, 0.4375, 0.1875, 0.375, 0.1875, 0.375, 0.1875, 0.4375, 0.1875, 0.4375, 0.25, 0.375, 0.25, 0.375, 0.25, 0.4375, 0.25, 0.4375, 0.3125, 0.375, 0.3125, 0.375, 0.3125, 0.4375, 0.3125, 0.4375, 0.375, 0.375, 0.375, 0.375, 0.375, 0.4375, 0.375, 0.4375, 0.4375, 0.375, 0.4375, 0.375, 0.4375, 0.4375, 0.4375, 0.4375, 0.5, 0.375, 0.5, 0.375, 0.5, 0.4375, 0.5, 0.4375, 0.5625, 0.375, 0.5625, 0.375, 0.5625, 0.4375, 0.5625, 0.4375, 0.625, 0.375, 0.625, 0.375, 0.625, 0.4375, 0.625, 0.4375, 0.6875, 0.375, 0.6875, 0.375, 0.6875, 0.4375, 0.6875, 0.4375, 0.75, 0.375, 0.75, 0.375, 0.75, 0.4375, 0.75, 0.4375, 0.8125, 0.375, 0.8125, 0.375, 0.8125, 0.4375, 0.8125, 0.4375, 0.875, 0.375, 0.875, 0.375, 0.875, 0.4375, 0.875, 0.4375, 0.9375, 0.375, 0.9375, 0.4375, 0.0, 0.5, 0.0, 0.5, 0.0625, 0.4375, 0.0625, 0.4375, 0.0625, 0.5, 0.0625, 0.5, 0.125, 0.4375, 0.125, 0.4375, 0.125, 0.5, 0.125, 0.5, 0.1875, 0.4375, 0.1875, 0.4375, 0.1875, 0.5, 0.1875, 0.5, 0.25, 0.4375, 0.25, 0.4375, 0.25, 0.5, 0.25, 0.5, 0.3125, 0.4375, 0.3125, 0.4375, 0.3125, 0.5, 0.3125, 0.5, 0.375, 0.4375, 0.375, 0.4375, 0.375, 0.5, 0.375, 0.5, 0.4375, 0.4375, 0.4375, 0.4375, 0.4375, 0.5, 0.4375, 0.5, 0.5, 0.4375, 0.5, 0.4375, 0.5, 0.5, 0.5, 0.5, 0.5625, 0.4375, 0.5625, 0.4375, 0.5625, 0.5, 0.5625, 0.5, 0.625, 0.4375, 0.625, 0.4375, 0.625, 0.5, 0.625, 0.5, 0.6875, 0.4375, 0.6875, 0.4375, 0.6875, 0.5, 0.6875, 0.5, 0.75, 0.4375, 0.75, 0.4375, 0.75, 0.5, 0.75, 0.5, 0.8125, 0.4375, 0.8125, 0.4375, 0.8125, 0.5, 0.8125, 0.5, 0.875, 0.4375, 0.875, 0.4375, 0.875, 0.5, 0.875, 0.5, 0.9375, 0.4375, 0.9375, 0.5, 0.0, 0.5625, 0.0, 0.5625, 0.0625, 0.5, 0.0625, 0.5, 0.0625, 0.5625, 0.0625, 0.5625, 0.125, 0.5, 0.125, 0.5, 0.125, 0.5625, 0.125, 0.5625, 0.1875, 0.5, 0.1875, 0.5, 0.1875, 0.5625, 0.1875, 0.5625, 0.25, 0.5, 0.25, 0.5, 0.25, 0.5625, 0.25, 0.5625, 0.3125, 0.5, 0.3125, 0.5, 0.3125, 0.5625, 0.3125, 0.5625, 0.375, 0.5, 0.375, 0.5, 0.375, 0.5625, 0.375, 0.5625, 0.4375, 0.5, 0.4375, 0.5, 0.4375, 0.5625, 0.4375, 0.5625, 0.5, 0.5, 0.5, 0.5, 0.5, 0.5625, 0.5, 0.5625, 0.5625, 0.5, 0.5625, 0.5, 0.5625, 0.5625, 0.5625, 0.5625, 0.625, 0.5, 0.625, 0.5, 0.625, 0.5625, 0.625, 0.5625, 0.6875, 0.5, 0.6875, 0.5, 0.6875, 0.5625, 0.6875, 0.5625, 0.75, 0.5, 0.75, 0.5, 0.75, 0.5625, 0.75, 0.5625, 0.8125, 0.5, 0.8125, 0.5, 0.8125, 0.5625, 0.8125, 0.5625, 0.875, 0.5, 0.875, 0.5, 0.875, 0.5625, 0.875, 0.5625, 0.9375, 0.5, 0.9375, 0.5625, 0.0, 0.625, 0.0, 0.625, 0.0625, 0.5625, 0.0625, 0.5625, 0.0625, 0.625, 0.0625, 0.625, 0.125, 0.5625, 0.125, 0.5625, 0.125, 0.625, 0.125, 0.625, 0.1875, 0.5625, 0.1875, 0.5625, 0.1875, 0.625, 0.1875, 0.625, 0.25, 0.5625, 0.25, 0.5625, 0.25, 0.625, 0.25, 0.625, 0.3125, 0.5625, 0.3125, 0.5625, 0.3125, 0.625, 0.3125, 0.625, 0.375, 0.5625, 0.375, 0.5625, 0.375, 0.625, 0.375, 0.625, 0.4375, 0.5625, 0.4375, 0.5625, 0.4375, 0.625, 0.4375, 0.625, 0.5, 0.5625, 0.5, 0.5625, 0.5, 0.625, 0.5, 0.625, 0.5625, 0.5625, 0.5625, 0.5625, 0.5625, 0.625, 0.5625, 0.625, 0.625, 0.5625, 0.625, 0.5625, 0.625, 0.625, 0.625, 0.625, 0.6875, 0.5625, 0.6875, 0.5625, 0.6875, 0.625, 0.6875, 0.625, 0.75, 0.5625, 0.75, 0.5625, 0.75, 0.625, 0.75, 0.625, 0.8125, 0.5625, 0.8125, 0.5625, 0.8125, 0.625, 0.8125, 0.625, 0.875, 0.5625, 0.875, 0.5625, 0.875, 0.625, 0.875, 0.625, 0.9375, 0.5625, 0.9375, 0.625, 0.0, 0.6875, 0.0, 0.6875, 0.0625, 0.625, 0.0625, 0.625, 0.0625, 0.6875, 0.0625, 0.6875, 0.125, 0.625, 0.125, 0.625, 0.125, 0.6875, 0.125, 0.6875, 0.1875, 0.625, 0.1875, 0.625, 0.1875, 0.6875, 0.1875, 0.6875, 0.25, 0.625, 0.25, 0.625, 0.25, 0.6875, 0.25, 0.6875, 0.3125, 0.625, 0.3125, 0.625, 0.3125, 0.6875, 0.3125, 0.6875, 0.375, 0.625, 0.375, 0.625, 0.375, 0.6875, 0.375, 0.6875, 0.4375, 0.625, 0.4375, 0.625, 0.4375, 0.6875, 0.4375, 0.6875, 0.5, 0.625, 0.5, 0.625, 0.5, 0.6875, 0.5, 0.6875, 0.5625, 0.625, 0.5625, 0.625, 0.5625, 0.6875, 0.5625, 0.6875, 0.625, 0.625, 0.625, 0.625, 0.625, 0.6875, 0.625, 0.6875, 0.6875, 0.625, 0.6875, 0.625, 0.6875, 0.6875, 0.6875, 0.6875, 0.75, 0.625, 0.75, 0.625, 0.75, 0.6875, 0.75, 0.6875, 0.8125, 0.625, 0.8125, 0.625, 0.8125, 0.6875, 0.8125, 0.6875, 0.875, 0.625, 0.875, 0.625, 0.875, 0.6875, 0.875, 0.6875, 0.9375, 0.625, 0.9375, 0.6875, 0.0, 0.75, 0.0, 0.75, 0.0625, 0.6875, 0.0625, 0.6875, 0.0625, 0.75, 0.0625, 0.75, 0.125, 0.6875, 0.125, 0.6875, 0.125, 0.75, 0.125, 0.75, 0.1875, 0.6875, 0.1875, 0.6875, 0.1875, 0.75, 0.1875, 0.75, 0.25, 0.6875, 0.25, 0.6875, 0.25, 0.75, 0.25, 0.75, 0.3125, 0.6875, 0.3125, 0.6875, 0.3125, 0.75, 0.3125, 0.75, 0.375, 0.6875, 0.375, 0.6875, 0.375, 0.75, 0.375, 0.75, 0.4375, 0.6875, 0.4375, 0.6875, 0.4375, 0.75, 0.4375, 0.75, 0.5, 0.6875, 0.5, 0.6875, 0.5, 0.75, 0.5, 0.75, 0.5625, 0.6875, 0.5625, 0.6875, 0.5625, 0.75, 0.5625, 0.75, 0.625, 0.6875, 0.625, 0.6875, 0.625, 0.75, 0.625, 0.75, 0.6875, 0.6875, 0.6875, 0.6875, 0.6875, 0.75, 0.6875, 0.75, 0.75, 0.6875, 0.75, 0.6875, 0.75, 0.75, 0.75, 0.75, 0.8125, 0.6875, 0.8125, 0.6875, 0.8125, 0.75, 0.8125, 0.75, 0.875, 0.6875, 0.875, 0.6875, 0.875, 0.75, 0.875, 0.75, 0.9375, 0.6875, 0.9375, 0.75, 0.0, 0.8125, 0.0, 0.8125, 0.0625, 0.75, 0.0625, 0.75, 0.0625, 0.8125, 0.0625, 0.8125, 0.125, 0.75, 0.125, 0.75, 0.125, 0.8125, 0.125, 0.8125, 0.1875, 0.75, 0.1875, 0.75, 0.1875, 0.8125, 0.1875, 0.8125, 0.25, 0.75, 0.25, 0.75, 0.25, 0.8125, 0.25, 0.8125, 0.3125, 0.75, 0.3125, 0.75, 0.3125, 0.8125, 0.3125, 0.8125, 0.375, 0.75, 0.375, 0.75, 0.375, 0.8125, 0.375, 0.8125, 0.4375, 0.75, 0.4375, 0.75, 0.4375, 0.8125, 0.4375, 0.8125, 0.5, 0.75, 0.5, 0.75, 0.5, 0.8125, 0.5, 0.8125, 0.5625, 0.75, 0.5625, 0.75, 0.5625, 0.8125, 0.5625, 0.8125, 0.625, 0.75, 0.625, 0.75, 0.625, 0.8125, 0.625, 0.8125, 0.6875, 0.75, 0.6875, 0.75, 0.6875, 0.8125, 0.6875, 0.8125, 0.75, 0.75, 0.75, 0.75, 0.75, 0.8125, 0.75, 0.8125, 0.8125, 0.75, 0.8125, 0.75, 0.8125, 0.8125, 0.8125, 0.8125, 0.875, 0.75, 0.875, 0.75, 0.875, 0.8125, 0.875, 0.8125, 0.9375, 0.75, 0.9375, 0.8125, 0.0, 0.875, 0.0, 0.875, 0.0625, 0.8125, 0.0625, 0.8125, 0.0625, 0.875, 0.0625, 0.875, 0.125, 0.8125, 0.125, 0.8125, 0.125, 0.875, 0.125, 0.875, 0.1875, 0.8125, 0.1875, 0.8125, 0.1875, 0.875, 0.1875, 0.875, 0.25, 0.8125, 0.25, 0.8125, 0.25, 0.875, 0.25, 0.875, 0.3125, 0.8125, 0.3125, 0.8125, 0.3125, 0.875, 0.3125, 0.875, 0.375, 0.8125, 0.375, 0.8125, 0.375, 0.875, 0.375, 0.875, 0.4375, 0.8125, 0.4375, 0.8125, 0.4375, 0.875, 0.4375, 0.875, 0.5, 0.8125, 0.5, 0.8125, 0.5, 0.875, 0.5, 0.875, 0.5625, 0.8125, 0.5625, 0.8125, 0.5625, 0.875, 0.5625, 0.875, 0.625, 0.8125, 0.625, 0.8125, 0.625, 0.875, 0.625, 0.875, 0.6875, 0.8125, 0.6875, 0.8125, 0.6875, 0.875, 0.6875, 0.875, 0.75, 0.8125, 0.75, 0.8125, 0.75, 0.875, 0.75, 0.875, 0.8125, 0.8125, 0.8125, 0.8125, 0.8125, 0.875, 0.8125, 0.875, 0.875, 0.8125, 0.875, 0.8125, 0.875, 0.875, 0.875, 0.875, 0.9375, 0.8125, 0.9375, 0.875, 0.0, 0.9375, 0.0, 0.9375, 0.0625, 0.875, 0.0625, 0.875, 0.0625, 0.9375, 0.0625, 0.9375, 0.125, 0.875, 0.125, 0.875, 0.125, 0.9375, 0.125, 0.9375, 0.1875, 0.875, 0.1875, 0.875, 0.1875, 0.9375, 0.1875, 0.9375, 0.25, 0.875, 0.25, 0.875, 0.25, 0.9375, 0.25, 0.9375, 0.3125, 0.875, 0.3125, 0.875, 0.3125, 0.9375, 0.3125, 0.9375, 0.375, 0.875, 0.375, 0.875, 0.375, 0.9375, 0.375, 0.9375, 0.4375, 0.875, 0.4375, 0.875, 0.4375, 0.9375, 0.4375, 0.9375, 0.5, 0.875, 0.5, 0.875, 0.5, 0.9375, 0.5, 0.9375, 0.5625, 0.875, 0.5625, 0.875, 0.5625, 0.9375, 0.5625, 0.9375, 0.625, 0.875, 0.625, 0.875, 0.625, 0.9375, 0.625, 0.9375, 0.6875, 0.875, 0.6875, 0.875, 0.6875, 0.9375, 0.6875, 0.9375, 0.75, 0.875, 0.75, 0.875, 0.75, 0.9375, 0.75, 0.9375, 0.8125, 0.875, 0.8125, 0.875, 0.8125, 0.9375, 0.8125, 0.9375, 0.875, 0.875, 0.875, 0.875, 0.875, 0.9375, 0.875, 0.9375, 0.9375, 0.875, 0.9375, 0.9375, 0.0, 1.0, 0.0, 1.0, 0.0625, 0.9375, 0.0625, 0.9375, 0.0625, 1.0, 0.0625, 1.0, 0.125, 0.9375, 0.125, 0.9375, 0.125, 1.0, 0.125, 1.0, 0.1875, 0.9375, 0.1875, 0.9375, 0.1875, 1.0, 0.1875, 1.0, 0.25, 0.9375, 0.25, 0.9375, 0.25, 1.0, 0.25, 1.0, 0.3125, 0.9375, 0.3125, 0.9375, 0.3125, 1.0, 0.3125, 1.0, 0.375, 0.9375, 0.375, 0.9375, 0.375, 1.0, 0.375, 1.0, 0.4375, 0.9375, 0.4375, 0.9375, 0.4375, 1.0, 0.4375, 1.0, 0.5, 0.9375, 0.5, 0.9375, 0.5, 1.0, 0.5, 1.0, 0.5625, 0.9375, 0.5625, 0.9375, 0.5625, 1.0, 0.5625, 1.0, 0.625, 0.9375, 0.625, 0.9375, 0.625, 1.0, 0.625, 1.0, 0.6875, 0.9375, 0.6875, 0.9375, 0.6875, 1.0, 0.6875, 1.0, 0.75, 0.9375, 0.75, 0.9375, 0.75, 1.0, 0.75, 1.0, 0.8125, 0.9375, 0.8125, 0.9375, 0.8125, 1.0, 0.8125, 1.0, 0.875, 0.9375, 0.875, 0.9375, 0.875, 1.0, 0.875, 1.0, 0.9375, 0.9375, 0.9375])
me_plane.materials.append(mat_cheese)
me_plane.use_remesh_fix_poles = True
me_plane.use_remesh_preserve_attributes = False
me_plane.use_mirror_vertex_groups = False
me_plane.update()
me_cube_004 = bpy.data.meshes.new('Cube.004')
me_cube_004.from_pydata([(-0.6695, -0.5739, -1.1), (-1.0, -1.0, -0.9166), (-0.6695, 0.5739, -1.1), (-1.0, 1.0, -0.9166), (0.6695, -0.5739, -1.1), (1.0, -1.0, -0.9166), (0.6695, 0.5739, -1.1), (1.0, 1.0, -0.9166), (-0.9727, -0.982, -0.6778), (-0.9727, 0.982, -0.6778), (0.9727, 0.982, -0.6778), (0.9727, -0.982, -0.7), (-1.0, 1.0, -0.85), (1.0, 1.0, -0.85), (1.0, -1.0, -0.85), (-1.0, -1.0, -0.85)], [], [(8, 1, 3, 9), (9, 3, 7, 10), (10, 7, 5, 11), (11, 5, 1, 8), (2, 6, 4, 0), (7, 3, 1, 5), (14, 11, 8, 15), (13, 10, 11, 14), (12, 9, 10, 13), (15, 8, 9, 12), (0, 15, 12, 2), (2, 12, 13, 6), (6, 13, 14, 4), (4, 14, 15, 0)])
me_cube_004.polygons.foreach_set('use_smooth', [True] * 14)
_uv = me_cube_004.uv_layers.new(name='UVMap')
_uv.uv.foreach_set('vector', [0.6, 0.0, 0.625, 0.0, 0.625, 0.25, 0.6, 0.25, 0.6, 0.25, 0.625, 0.25, 0.625, 0.5, 0.6, 0.5, 0.6, 0.5, 0.625, 0.5, 0.625, 0.75, 0.6, 0.75, 0.6, 0.75, 0.625, 0.75, 0.625, 1.0, 0.6, 1.0, 0.125, 0.5, 0.375, 0.5, 0.375, 0.75, 0.125, 0.75, 0.625, 0.5, 0.875, 0.5, 0.875, 0.75, 0.625, 0.75, 0.4312, 0.75, 0.6, 0.75, 0.6, 1.0, 0.4313, 1.0, 0.4312, 0.5, 0.6, 0.5, 0.6, 0.75, 0.4312, 0.75, 0.4312, 0.25, 0.6, 0.25, 0.6, 0.5, 0.4312, 0.5, 0.4313, 0.0, 0.6, 0.0, 0.6, 0.25, 0.4312, 0.25, 0.375, 0.0, 0.4313, 0.0, 0.4312, 0.25, 0.375, 0.25, 0.375, 0.25, 0.4312, 0.25, 0.4312, 0.5, 0.375, 0.5, 0.375, 0.5, 0.4312, 0.5, 0.4312, 0.75, 0.375, 0.75, 0.375, 0.75, 0.4312, 0.75, 0.4313, 1.0, 0.375, 1.0])
me_cube_004.materials.append(mat_bunmaterial)
me_cube_004.use_remesh_fix_poles = True
me_cube_004.use_remesh_preserve_attributes = False
me_cube_004.use_mirror_vertex_groups = False
me_cube_004.update()
me_cube_005 = bpy.data.meshes.new('Cube.005')
me_cube_005.from_pydata([(-0.7729, -0.8514, -1.0), (-0.71, -0.7619, 0.0), (-0.7729, 0.8514, -1.0), (-0.71, 0.7619, 0.0), (0.7729, -0.8514, -1.0), (0.71, -0.7619, 0.0), (0.7729, 0.8514, -1.0), (0.71, 0.7619, 0.0), (-1.0, -1.0, -0.1972), (-1.0, 1.0, -0.1972), (1.0, 1.0, -0.1972), (1.0, -1.0, -0.1972), (-1.0, 1.0, -0.6778), (1.0, 1.0, -0.6778), (1.0, -1.0, -0.6778), (-1.0, -1.0, -0.6778)], [], [(8, 1, 3, 9), (9, 3, 7, 10), (10, 7, 5, 11), (11, 5, 1, 8), (2, 6, 4, 0), (7, 3, 1, 5), (14, 11, 8, 15), (13, 10, 11, 14), (12, 9, 10, 13), (15, 8, 9, 12), (0, 15, 12, 2), (2, 12, 13, 6), (6, 13, 14, 4), (4, 14, 15, 0)])
me_cube_005.polygons.foreach_set('use_smooth', [True] * 14)
_uv = me_cube_005.uv_layers.new(name='UVMap')
_uv.uv.foreach_set('vector', [0.5875, 0.0, 0.625, 0.0, 0.625, 0.25, 0.5875, 0.25, 0.5875, 0.25, 0.625, 0.25, 0.625, 0.5, 0.5875, 0.5, 0.5875, 0.5, 0.625, 0.5, 0.625, 0.75, 0.5875, 0.75, 0.5875, 0.75, 0.625, 0.75, 0.625, 1.0, 0.5875, 1.0, 0.125, 0.5, 0.375, 0.5, 0.375, 0.75, 0.125, 0.75, 0.625, 0.5, 0.875, 0.5, 0.875, 0.75, 0.625, 0.75, 0.4281, 0.75, 0.5875, 0.75, 0.5875, 1.0, 0.4281, 1.0, 0.4281, 0.5, 0.5875, 0.5, 0.5875, 0.75, 0.4281, 0.75, 0.4281, 0.25, 0.5875, 0.25, 0.5875, 0.5, 0.4281, 0.5, 0.4281, 0.0, 0.5875, 0.0, 0.5875, 0.25, 0.4281, 0.25, 0.375, 0.0, 0.4281, 0.0, 0.4281, 0.25, 0.375, 0.25, 0.375, 0.25, 0.4281, 0.25, 0.4281, 0.5, 0.375, 0.5, 0.375, 0.5, 0.4281, 0.5, 0.4281, 0.75, 0.375, 0.75, 0.375, 0.75, 0.4281, 0.75, 0.4281, 1.0, 0.375, 1.0])
me_cube_005.materials.append(mat_meat)
me_cube_005.use_remesh_fix_poles = True
me_cube_005.use_remesh_preserve_attributes = False
me_cube_005.use_mirror_vertex_groups = False
me_cube_005.update()
me_plane_001 = bpy.data.meshes.new('Plane.001')
me_plane_001.from_pydata([(-0.8252, -0.6887, -0.1071), (0.8252, -0.7887, -0.1198), (-0.8252, 0.7887, -0.1206), (0.8252, 0.7887, -0.1279), (-0.8252, 0.6901, -0.09607), (-0.8252, 0.5915, -0.07609), (-0.8252, 0.4929, -0.06085), (-0.8252, 0.3943, -0.04975), (-0.8252, 0.2957, -0.04141), (-0.8252, 0.1971, -0.0335), (-0.8252, 0.09401, -0.02617), (-0.8252, -0.01387, -0.02175), (-0.8252, -0.1238, -0.01981), (-0.8252, -0.2336, -0.02214), (-0.8252, -0.3357, -0.03074), (-0.8252, -0.4281, -0.04283), (-0.8252, -0.5101, -0.05569), (-0.8252, -0.5811, -0.07065), (-0.8252, -0.6407, -0.08839), (-0.7221, -0.7225, -0.0832), (-0.6189, -0.7481, -0.05338), (-0.5158, -0.7669, -0.03166), (-0.4126, -0.7799, -0.0291), (-0.3095, -0.7882, -0.02339), (-0.2063, -0.7926, -0.01669), (-0.1032, -0.7938, -0.01557), (5.96e-08, -0.7926, -0.01652), (0.1032, -0.7897, -0.01857), (0.2063, -0.7887, -0.02513), (0.3095, -0.7887, -0.03363), (0.4126, -0.7887, -0.04325), (0.5158, -0.7887, -0.05537), (0.6189, -0.7887, -0.07184), (0.7221, -0.7887, -0.09356), (0.8252, -0.6901, -0.09065), (0.8252, -0.5915, -0.06519), (0.8252, -0.4929, -0.04666), (0.8252, -0.3943, -0.03683), (0.8252, -0.2957, -0.03238), (0.8252, -0.1972, -0.03005), (0.8252, -0.09858, -0.02925), (0.8252, 0.0, -0.03002), (0.8252, 0.09858, -0.03226), (0.8252, 0.1972, -0.03632), (0.8252, 0.2957, -0.04229), (0.8252, 0.3943, -0.05032), (0.8252, 0.4929, -0.06198), (0.8252, 0.5915, -0.07907), (0.8252, 0.6901, -0.1016), (0.7221, 0.7887, -0.09995), (0.6189, 0.7887, -0.07603), (0.5158, 0.7887, -0.05814), (0.4126, 0.7887, -0.04708), (0.3095, 0.7887, -0.04031), (0.2063, 0.7887, -0.03561), (0.1032, 0.7887, -0.03191), (-5.96e-08, 0.7887, -0.02985), (-0.1032, 0.7887, -0.02915), (-0.2063, 0.7887, -0.0298), (-0.3095, 0.7887, -0.03095), (-0.4126, 0.7887, -0.034), (-0.5158, 0.7887, -0.04328), (-0.6189, 0.7887, -0.06279), (-0.7221, 0.7887, -0.08984), (-0.7221, -0.6555, -0.06369), (-0.7221, -0.5874, -0.04017), (-0.7221, -0.5127, -0.02398), (-0.7221, -0.4288, -0.01178), (-0.7221, -0.3353, 4.691e-05), (-0.7221, -0.2327, 0.005207), (-0.7221, -0.1229, 0.003075), (-0.7221, -0.01313, -0.001022), (-0.7221, 0.09449, -0.005785), (-0.7221, 0.1972, -0.01031), (-0.7221, 0.2957, -0.01601), (-0.7221, 0.3943, -0.02231), (-0.7221, 0.4929, -0.03071), (-0.7221, 0.5915, -0.0439), (-0.7221, 0.6901, -0.0629), (-0.6189, -0.675, -0.03912), (-0.6189, -0.5988, -0.01894), (-0.6189, -0.5177, 0.01264), (-0.6189, -0.4298, 0.02318), (-0.6189, -0.3338, 0.03398), (-0.6189, -0.2297, 0.02594), (-0.6189, -0.12, 0.02004), (-0.6189, -0.01102, 0.01947), (-0.6189, 0.09578, 0.01683), (-0.6189, 0.1972, 0.01192), (-0.6189, 0.2957, 0.007556), (-0.6189, 0.3943, 0.00452), (-0.6189, 0.4929, 0.001949), (-0.6189, 0.5915, -0.006415), (-0.6189, 0.6901, -0.03442), (-0.5158, -0.6891, -0.00546), (-0.5158, -0.6075, 0.008609), (-0.5158, -0.5213, 0.02454), (-0.5158, -0.4293, 0.03896), (-0.5158, -0.3305, 0.04829), (-0.5158, -0.2246, 0.03946), (-0.5158, -0.1156, 0.04413), (-0.5158, -0.007892, 0.04064), (-0.5158, 0.09737, 0.035), (-0.5158, 0.1972, 0.02945), (-0.5158, 0.2957, 0.02598), (-0.5158, 0.3943, 0.02535), (-0.5158, 0.4929, 0.02683), (-0.5158, 0.5915, 0.02517), (-0.5158, 0.6901, -0.0122), (-0.4126, -0.6978, -0.008825), (-0.4126, -0.612, 0.02085), (-0.4126, -0.5217, 0.03518), (-0.4126, -0.4262, 0.05001), (-0.4126, -0.3247, 0.06208), (-0.4126, -0.2177, 0.07143), (-0.4126, -0.1103, 0.06161), (-0.4126, -0.00429, 0.05392), (-0.4126, 0.09848, 0.04631), (-0.4126, 0.1972, 0.04046), (-0.4126, 0.2957, 0.03726), (-0.4126, 0.3943, 0.03516), (-0.4126, 0.4929, 0.02821), (-0.4126, 0.5915, 0.01646), (-0.4126, 0.6901, -0.007181), (-0.3095, -0.7019, 0.002934), (-0.3095, -0.6124, 0.03272), (-0.3095, -0.5187, 0.04587), (-0.3095, -0.4202, 0.05912), (-0.3095, -0.3164, 0.07206), (-0.3095, -0.2104, 0.08203), (-0.3095, -0.105, 0.07056), (-0.3095, -0.001098, 0.0613), (-0.3095, 0.09858, 0.05359), (-0.3095, 0.1972, 0.04813), (-0.3095, 0.2957, 0.04337), (-0.3095, 0.3943, 0.03476), (-0.3095, 0.4929, 0.02482), (-0.3095, 0.5915, 0.01086), (-0.3095, 0.6901, -0.008621), (-0.2063, -0.7025, 0.006973), (-0.2063, -0.6095, 0.02651), (-0.2063, -0.5128, 0.05743), (-0.2063, -0.4118, 0.06923), (-0.2063, -0.3078, 0.06026), (-0.2063, -0.2038, 0.07069), (-0.2063, -0.1004, 0.06938), (-0.2063, 0.0, 0.06209), (-0.2063, 0.09858, 0.05621), (-0.2063, 0.1972, 0.05058), (-0.2063, 0.2957, 0.04203), (-0.2063, 0.3943, 0.03276), (-0.2063, 0.4929, 0.02164), (-0.2063, 0.5915, 0.007449), (-0.2063, 0.6901, -0.01011), (-0.1032, -0.7003, 0.006565), (-0.1032, -0.6041, 0.03183), (-0.1032, -0.5047, 0.04978), (-0.1032, -0.4029, 0.06022), (-0.1032, -0.3007, 0.06031), (-0.1032, -0.1987, 0.05875), (-0.1032, -0.09858, 0.06146), (-0.1032, 0.0, 0.0582), (-0.1032, 0.09858, 0.05339), (-0.1032, 0.1972, 0.04675), (-0.1032, 0.2957, 0.0395), (-0.1032, 0.3943, 0.03075), (-0.1032, 0.4929, 0.01972), (-0.1032, 0.5915, 0.005789), (-0.1032, 0.6901, -0.01081), (5.215e-08, -0.6959, 0.007456), (4.47e-08, -0.5971, 0.02876), (3.725e-08, -0.4971, 0.0431), (2.98e-08, -0.3967, 0.05278), (2.235e-08, -0.2962, 0.05488), (1.49e-08, -0.1972, 0.05109), (7.451e-09, -0.09858, 0.05247), (0.0, 0.0, 0.05309), (-7.451e-09, 0.09858, 0.04789), (-1.49e-08, 0.1972, 0.04254), (-2.235e-08, 0.2957, 0.0368), (-2.98e-08, 0.3943, 0.02895), (-3.725e-08, 0.4929, 0.01816), (-4.47e-08, 0.5915, 0.004374), (-5.215e-08, 0.6901, -0.0119), (0.1032, -0.6912, 0.004057), (0.1032, -0.5923, 0.02311), (0.1032, -0.4931, 0.03596), (0.1032, -0.3943, 0.0446), (0.1032, -0.2957, 0.04856), (0.1032, -0.1972, 0.04819), (0.1032, -0.09858, 0.04712), (0.1032, 0.0, 0.04667), (0.1032, 0.09858, 0.04458), (0.1032, 0.1972, 0.03991), (0.1032, 0.2957, 0.03422), (0.1032, 0.3943, 0.02707), (0.1032, 0.4929, 0.01686), (0.1032, 0.5915, 0.003113), (0.1032, 0.6901, -0.01338), (0.2063, -0.6901, -0.003141), (0.2063, -0.5915, 0.01548), (0.2063, -0.4929, 0.02888), (0.2063, -0.3943, 0.03836), (0.2063, -0.2957, 0.04407), (0.2063, -0.1972, 0.04614), (0.2063, -0.09858, 0.04294), (0.2063, 0.0, 0.04106), (0.2063, 0.09858, 0.04037), (0.2063, 0.1972, 0.03888), (0.2063, 0.2957, 0.03363), (0.2063, 0.3943, 0.02679), (0.2063, 0.4929, 0.01685), (0.2063, 0.5915, 0.002431), (0.2063, 0.6901, -0.01537), (0.3095, -0.6901, -0.01069), (0.3095, -0.5915, 0.009532), (0.3095, -0.4929, 0.02458), (0.3095, -0.3943, 0.03506), (0.3095, -0.2957, 0.04155), (0.3095, -0.1972, 0.04077), (0.3095, -0.09858, 0.03804), (0.3095, 0.0, 0.03591), (0.3095, 0.09858, 0.03504), (0.3095, 0.1972, 0.03514), (0.3095, 0.2957, 0.03498), (0.3095, 0.3943, 0.02947), (0.3095, 0.4929, 0.02), (0.3095, 0.5915, 0.003839), (0.3095, 0.6901, -0.01738), (0.4126, -0.6901, -0.01811), (0.4126, -0.5915, 0.005538), (0.4126, -0.4929, 0.02339), (0.4126, -0.3943, 0.03442), (0.4126, -0.2957, 0.03507), (0.4126, -0.1972, 0.03296), (0.4126, -0.09858, 0.03106), (0.4126, 0.0, 0.02931), (0.4126, 0.09858, 0.02862), (0.4126, 0.1972, 0.02908), (0.4126, 0.2957, 0.03164), (0.4126, 0.3943, 0.0344), (0.4126, 0.4929, 0.02707), (0.4126, 0.5915, 0.006111), (0.4126, 0.6901, -0.02091), (0.5158, -0.6901, -0.02716), (0.5158, -0.5915, 0.00254), (0.5158, -0.4929, 0.02591), (0.5158, -0.3943, 0.02885), (0.5158, -0.2957, 0.02575), (0.5158, -0.1972, 0.02281), (0.5158, -0.09858, 0.02096), (0.5158, 0.0, 0.01949), (0.5158, 0.09858, 0.01876), (0.5158, 0.1972, 0.01941), (0.5158, 0.2957, 0.02253), (0.5158, 0.3943, 0.02905), (0.5158, 0.4929, 0.03813), (0.5158, 0.5915, 0.002829), (0.5158, 0.6901, -0.0298), (0.6189, -0.6901, -0.04132), (0.6189, -0.5915, -0.005177), (0.6189, -0.4929, 0.02491), (0.6189, -0.3943, 0.01694), (0.6189, -0.2957, 0.0118), (0.6189, -0.1972, 0.008876), (0.6189, -0.09858, 0.007262), (0.6189, 0.0, 0.005976), (0.6189, 0.09858, 0.005139), (0.6189, 0.1972, 0.004801), (0.6189, 0.2957, 0.005384), (0.6189, 0.3943, 0.00636), (0.6189, 0.4929, 0.0021), (0.6189, 0.5915, -0.01609), (0.6189, 0.6901, -0.0479), (0.7221, -0.6901, -0.06171), (0.7221, -0.5915, -0.03486), (0.7221, -0.4929, -0.01434), (0.7221, -0.3943, -0.008431), (0.7221, -0.2957, -0.008676), (0.7221, -0.1972, -0.009211), (0.7221, -0.09858, -0.009717), (0.7221, 0.0, -0.0106), (0.7221, 0.09858, -0.01202), (0.7221, 0.1972, -0.01438), (0.7221, 0.2957, -0.01768), (0.7221, 0.3943, -0.02263), (0.7221, 0.4929, -0.03234), (0.7221, 0.5915, -0.0493), (0.7221, 0.6901, -0.07144)], [], [(288, 48, 3, 49), (4, 78, 63, 2), (78, 93, 62, 63), (93, 108, 61, 62), (108, 123, 60, 61), (123, 138, 59, 60), (138, 153, 58, 59), (153, 168, 57, 58), (168, 183, 56, 57), (183, 198, 55, 56), (198, 213, 54, 55), (213, 228, 53, 54), (228, 243, 52, 53), (243, 258, 51, 52), (258, 273, 50, 51), (273, 288, 49, 50), (0, 19, 64, 18), (18, 64, 65, 17), (17, 65, 66, 16), (16, 66, 67, 15), (15, 67, 68, 14), (14, 68, 69, 13), (13, 69, 70, 12), (12, 70, 71, 11), (11, 71, 72, 10), (10, 72, 73, 9), (9, 73, 74, 8), (8, 74, 75, 7), (7, 75, 76, 6), (6, 76, 77, 5), (5, 77, 78, 4), (19, 20, 79, 64), (64, 79, 80, 65), (65, 80, 81, 66), (66, 81, 82, 67), (67, 82, 83, 68), (68, 83, 84, 69), (69, 84, 85, 70), (70, 85, 86, 71), (71, 86, 87, 72), (72, 87, 88, 73), (73, 88, 89, 74), (74, 89, 90, 75), (75, 90, 91, 76), (76, 91, 92, 77), (77, 92, 93, 78), (20, 21, 94, 79), (79, 94, 95, 80), (80, 95, 96, 81), (81, 96, 97, 82), (82, 97, 98, 83), (83, 98, 99, 84), (84, 99, 100, 85), (85, 100, 101, 86), (86, 101, 102, 87), (87, 102, 103, 88), (88, 103, 104, 89), (89, 104, 105, 90), (90, 105, 106, 91), (91, 106, 107, 92), (92, 107, 108, 93), (21, 22, 109, 94), (94, 109, 110, 95), (95, 110, 111, 96), (96, 111, 112, 97), (97, 112, 113, 98), (98, 113, 114, 99), (99, 114, 115, 100), (100, 115, 116, 101), (101, 116, 117, 102), (102, 117, 118, 103), (103, 118, 119, 104), (104, 119, 120, 105), (105, 120, 121, 106), (106, 121, 122, 107), (107, 122, 123, 108), (22, 23, 124, 109), (109, 124, 125, 110), (110, 125, 126, 111), (111, 126, 127, 112), (112, 127, 128, 113), (113, 128, 129, 114), (114, 129, 130, 115), (115, 130, 131, 116), (116, 131, 132, 117), (117, 132, 133, 118), (118, 133, 134, 119), (119, 134, 135, 120), (120, 135, 136, 121), (121, 136, 137, 122), (122, 137, 138, 123), (23, 24, 139, 124), (124, 139, 140, 125), (125, 140, 141, 126), (126, 141, 142, 127), (127, 142, 143, 128), (128, 143, 144, 129), (129, 144, 145, 130), (130, 145, 146, 131), (131, 146, 147, 132), (132, 147, 148, 133), (133, 148, 149, 134), (134, 149, 150, 135), (135, 150, 151, 136), (136, 151, 152, 137), (137, 152, 153, 138), (24, 25, 154, 139), (139, 154, 155, 140), (140, 155, 156, 141), (141, 156, 157, 142), (142, 157, 158, 143), (143, 158, 159, 144), (144, 159, 160, 145), (145, 160, 161, 146), (146, 161, 162, 147), (147, 162, 163, 148), (148, 163, 164, 149), (149, 164, 165, 150), (150, 165, 166, 151), (151, 166, 167, 152), (152, 167, 168, 153), (25, 26, 169, 154), (154, 169, 170, 155), (155, 170, 171, 156), (156, 171, 172, 157), (157, 172, 173, 158), (158, 173, 174, 159), (159, 174, 175, 160), (160, 175, 176, 161), (161, 176, 177, 162), (162, 177, 178, 163), (163, 178, 179, 164), (164, 179, 180, 165), (165, 180, 181, 166), (166, 181, 182, 167), (167, 182, 183, 168), (26, 27, 184, 169), (169, 184, 185, 170), (170, 185, 186, 171), (171, 186, 187, 172), (172, 187, 188, 173), (173, 188, 189, 174), (174, 189, 190, 175), (175, 190, 191, 176), (176, 191, 192, 177), (177, 192, 193, 178), (178, 193, 194, 179), (179, 194, 195, 180), (180, 195, 196, 181), (181, 196, 197, 182), (182, 197, 198, 183), (27, 28, 199, 184), (184, 199, 200, 185), (185, 200, 201, 186), (186, 201, 202, 187), (187, 202, 203, 188), (188, 203, 204, 189), (189, 204, 205, 190), (190, 205, 206, 191), (191, 206, 207, 192), (192, 207, 208, 193), (193, 208, 209, 194), (194, 209, 210, 195), (195, 210, 211, 196), (196, 211, 212, 197), (197, 212, 213, 198), (28, 29, 214, 199), (199, 214, 215, 200), (200, 215, 216, 201), (201, 216, 217, 202), (202, 217, 218, 203), (203, 218, 219, 204), (204, 219, 220, 205), (205, 220, 221, 206), (206, 221, 222, 207), (207, 222, 223, 208), (208, 223, 224, 209), (209, 224, 225, 210), (210, 225, 226, 211), (211, 226, 227, 212), (212, 227, 228, 213), (29, 30, 229, 214), (214, 229, 230, 215), (215, 230, 231, 216), (216, 231, 232, 217), (217, 232, 233, 218), (218, 233, 234, 219), (219, 234, 235, 220), (220, 235, 236, 221), (221, 236, 237, 222), (222, 237, 238, 223), (223, 238, 239, 224), (224, 239, 240, 225), (225, 240, 241, 226), (226, 241, 242, 227), (227, 242, 243, 228), (30, 31, 244, 229), (229, 244, 245, 230), (230, 245, 246, 231), (231, 246, 247, 232), (232, 247, 248, 233), (233, 248, 249, 234), (234, 249, 250, 235), (235, 250, 251, 236), (236, 251, 252, 237), (237, 252, 253, 238), (238, 253, 254, 239), (239, 254, 255, 240), (240, 255, 256, 241), (241, 256, 257, 242), (242, 257, 258, 243), (31, 32, 259, 244), (244, 259, 260, 245), (245, 260, 261, 246), (246, 261, 262, 247), (247, 262, 263, 248), (248, 263, 264, 249), (249, 264, 265, 250), (250, 265, 266, 251), (251, 266, 267, 252), (252, 267, 268, 253), (253, 268, 269, 254), (254, 269, 270, 255), (255, 270, 271, 256), (256, 271, 272, 257), (257, 272, 273, 258), (32, 33, 274, 259), (259, 274, 275, 260), (260, 275, 276, 261), (261, 276, 277, 262), (262, 277, 278, 263), (263, 278, 279, 264), (264, 279, 280, 265), (265, 280, 281, 266), (266, 281, 282, 267), (267, 282, 283, 268), (268, 283, 284, 269), (269, 284, 285, 270), (270, 285, 286, 271), (271, 286, 287, 272), (272, 287, 288, 273), (33, 1, 34, 274), (274, 34, 35, 275), (275, 35, 36, 276), (276, 36, 37, 277), (277, 37, 38, 278), (278, 38, 39, 279), (279, 39, 40, 280), (280, 40, 41, 281), (281, 41, 42, 282), (282, 42, 43, 283), (283, 43, 44, 284), (284, 44, 45, 285), (285, 45, 46, 286), (286, 46, 47, 287), (287, 47, 48, 288)])
me_plane_001.polygons.foreach_set('use_smooth', [True] * 256)
_uv = me_plane_001.uv_layers.new(name='UVMap')
_uv.uv.foreach_set('vector', [0.9375, 0.9375, 1.0, 0.9375, 1.0, 1.0, 0.9375, 1.0, 0.0, 0.9375, 0.0625, 0.9375, 0.0625, 1.0, 0.0, 1.0, 0.0625, 0.9375, 0.125, 0.9375, 0.125, 1.0, 0.0625, 1.0, 0.125, 0.9375, 0.1875, 0.9375, 0.1875, 1.0, 0.125, 1.0, 0.1875, 0.9375, 0.25, 0.9375, 0.25, 1.0, 0.1875, 1.0, 0.25, 0.9375, 0.3125, 0.9375, 0.3125, 1.0, 0.25, 1.0, 0.3125, 0.9375, 0.375, 0.9375, 0.375, 1.0, 0.3125, 1.0, 0.375, 0.9375, 0.4375, 0.9375, 0.4375, 1.0, 0.375, 1.0, 0.4375, 0.9375, 0.5, 0.9375, 0.5, 1.0, 0.4375, 1.0, 0.5, 0.9375, 0.5625, 0.9375, 0.5625, 1.0, 0.5, 1.0, 0.5625, 0.9375, 0.625, 0.9375, 0.625, 1.0, 0.5625, 1.0, 0.625, 0.9375, 0.6875, 0.9375, 0.6875, 1.0, 0.625, 1.0, 0.6875, 0.9375, 0.75, 0.9375, 0.75, 1.0, 0.6875, 1.0, 0.75, 0.9375, 0.8125, 0.9375, 0.8125, 1.0, 0.75, 1.0, 0.8125, 0.9375, 0.875, 0.9375, 0.875, 1.0, 0.8125, 1.0, 0.875, 0.9375, 0.9375, 0.9375, 0.9375, 1.0, 0.875, 1.0, 0.0, 0.0, 0.0625, 0.0, 0.0625, 0.0625, 0.0, 0.0625, 0.0, 0.0625, 0.0625, 0.0625, 0.0625, 0.125, 0.0, 0.125, 0.0, 0.125, 0.0625, 0.125, 0.0625, 0.1875, 0.0, 0.1875, 0.0, 0.1875, 0.0625, 0.1875, 0.0625, 0.25, 0.0, 0.25, 0.0, 0.25, 0.0625, 0.25, 0.0625, 0.3125, 0.0, 0.3125, 0.0, 0.3125, 0.0625, 0.3125, 0.0625, 0.375, 0.0, 0.375, 0.0, 0.375, 0.0625, 0.375, 0.0625, 0.4375, 0.0, 0.4375, 0.0, 0.4375, 0.0625, 0.4375, 0.0625, 0.5, 0.0, 0.5, 0.0, 0.5, 0.0625, 0.5, 0.0625, 0.5625, 0.0, 0.5625, 0.0, 0.5625, 0.0625, 0.5625, 0.0625, 0.625, 0.0, 0.625, 0.0, 0.625, 0.0625, 0.625, 0.0625, 0.6875, 0.0, 0.6875, 0.0, 0.6875, 0.0625, 0.6875, 0.0625, 0.75, 0.0, 0.75, 0.0, 0.75, 0.0625, 0.75, 0.0625, 0.8125, 0.0, 0.8125, 0.0, 0.8125, 0.0625, 0.8125, 0.0625, 0.875, 0.0, 0.875, 0.0, 0.875, 0.0625, 0.875, 0.0625, 0.9375, 0.0, 0.9375, 0.0625, 0.0, 0.125, 0.0, 0.125, 0.0625, 0.0625, 0.0625, 0.0625, 0.0625, 0.125, 0.0625, 0.125, 0.125, 0.0625, 0.125, 0.0625, 0.125, 0.125, 0.125, 0.125, 0.1875, 0.0625, 0.1875, 0.0625, 0.1875, 0.125, 0.1875, 0.125, 0.25, 0.0625, 0.25, 0.0625, 0.25, 0.125, 0.25, 0.125, 0.3125, 0.0625, 0.3125, 0.0625, 0.3125, 0.125, 0.3125, 0.125, 0.375, 0.0625, 0.375, 0.0625, 0.375, 0.125, 0.375, 0.125, 0.4375, 0.0625, 0.4375, 0.0625, 0.4375, 0.125, 0.4375, 0.125, 0.5, 0.0625, 0.5, 0.0625, 0.5, 0.125, 0.5, 0.125, 0.5625, 0.0625, 0.5625, 0.0625, 0.5625, 0.125, 0.5625, 0.125, 0.625, 0.0625, 0.625, 0.0625, 0.625, 0.125, 0.625, 0.125, 0.6875, 0.0625, 0.6875, 0.0625, 0.6875, 0.125, 0.6875, 0.125, 0.75, 0.0625, 0.75, 0.0625, 0.75, 0.125, 0.75, 0.125, 0.8125, 0.0625, 0.8125, 0.0625, 0.8125, 0.125, 0.8125, 0.125, 0.875, 0.0625, 0.875, 0.0625, 0.875, 0.125, 0.875, 0.125, 0.9375, 0.0625, 0.9375, 0.125, 0.0, 0.1875, 0.0, 0.1875, 0.0625, 0.125, 0.0625, 0.125, 0.0625, 0.1875, 0.0625, 0.1875, 0.125, 0.125, 0.125, 0.125, 0.125, 0.1875, 0.125, 0.1875, 0.1875, 0.125, 0.1875, 0.125, 0.1875, 0.1875, 0.1875, 0.1875, 0.25, 0.125, 0.25, 0.125, 0.25, 0.1875, 0.25, 0.1875, 0.3125, 0.125, 0.3125, 0.125, 0.3125, 0.1875, 0.3125, 0.1875, 0.375, 0.125, 0.375, 0.125, 0.375, 0.1875, 0.375, 0.1875, 0.4375, 0.125, 0.4375, 0.125, 0.4375, 0.1875, 0.4375, 0.1875, 0.5, 0.125, 0.5, 0.125, 0.5, 0.1875, 0.5, 0.1875, 0.5625, 0.125, 0.5625, 0.125, 0.5625, 0.1875, 0.5625, 0.1875, 0.625, 0.125, 0.625, 0.125, 0.625, 0.1875, 0.625, 0.1875, 0.6875, 0.125, 0.6875, 0.125, 0.6875, 0.1875, 0.6875, 0.1875, 0.75, 0.125, 0.75, 0.125, 0.75, 0.1875, 0.75, 0.1875, 0.8125, 0.125, 0.8125, 0.125, 0.8125, 0.1875, 0.8125, 0.1875, 0.875, 0.125, 0.875, 0.125, 0.875, 0.1875, 0.875, 0.1875, 0.9375, 0.125, 0.9375, 0.1875, 0.0, 0.25, 0.0, 0.25, 0.0625, 0.1875, 0.0625, 0.1875, 0.0625, 0.25, 0.0625, 0.25, 0.125, 0.1875, 0.125, 0.1875, 0.125, 0.25, 0.125, 0.25, 0.1875, 0.1875, 0.1875, 0.1875, 0.1875, 0.25, 0.1875, 0.25, 0.25, 0.1875, 0.25, 0.1875, 0.25, 0.25, 0.25, 0.25, 0.3125, 0.1875, 0.3125, 0.1875, 0.3125, 0.25, 0.3125, 0.25, 0.375, 0.1875, 0.375, 0.1875, 0.375, 0.25, 0.375, 0.25, 0.4375, 0.1875, 0.4375, 0.1875, 0.4375, 0.25, 0.4375, 0.25, 0.5, 0.1875, 0.5, 0.1875, 0.5, 0.25, 0.5, 0.25, 0.5625, 0.1875, 0.5625, 0.1875, 0.5625, 0.25, 0.5625, 0.25, 0.625, 0.1875, 0.625, 0.1875, 0.625, 0.25, 0.625, 0.25, 0.6875, 0.1875, 0.6875, 0.1875, 0.6875, 0.25, 0.6875, 0.25, 0.75, 0.1875, 0.75, 0.1875, 0.75, 0.25, 0.75, 0.25, 0.8125, 0.1875, 0.8125, 0.1875, 0.8125, 0.25, 0.8125, 0.25, 0.875, 0.1875, 0.875, 0.1875, 0.875, 0.25, 0.875, 0.25, 0.9375, 0.1875, 0.9375, 0.25, 0.0, 0.3125, 0.0, 0.3125, 0.0625, 0.25, 0.0625, 0.25, 0.0625, 0.3125, 0.0625, 0.3125, 0.125, 0.25, 0.125, 0.25, 0.125, 0.3125, 0.125, 0.3125, 0.1875, 0.25, 0.1875, 0.25, 0.1875, 0.3125, 0.1875, 0.3125, 0.25, 0.25, 0.25, 0.25, 0.25, 0.3125, 0.25, 0.3125, 0.3125, 0.25, 0.3125, 0.25, 0.3125, 0.3125, 0.3125, 0.3125, 0.375, 0.25, 0.375, 0.25, 0.375, 0.3125, 0.375, 0.3125, 0.4375, 0.25, 0.4375, 0.25, 0.4375, 0.3125, 0.4375, 0.3125, 0.5, 0.25, 0.5, 0.25, 0.5, 0.3125, 0.5, 0.3125, 0.5625, 0.25, 0.5625, 0.25, 0.5625, 0.3125, 0.5625, 0.3125, 0.625, 0.25, 0.625, 0.25, 0.625, 0.3125, 0.625, 0.3125, 0.6875, 0.25, 0.6875, 0.25, 0.6875, 0.3125, 0.6875, 0.3125, 0.75, 0.25, 0.75, 0.25, 0.75, 0.3125, 0.75, 0.3125, 0.8125, 0.25, 0.8125, 0.25, 0.8125, 0.3125, 0.8125, 0.3125, 0.875, 0.25, 0.875, 0.25, 0.875, 0.3125, 0.875, 0.3125, 0.9375, 0.25, 0.9375, 0.3125, 0.0, 0.375, 0.0, 0.375, 0.0625, 0.3125, 0.0625, 0.3125, 0.0625, 0.375, 0.0625, 0.375, 0.125, 0.3125, 0.125, 0.3125, 0.125, 0.375, 0.125, 0.375, 0.1875, 0.3125, 0.1875, 0.3125, 0.1875, 0.375, 0.1875, 0.375, 0.25, 0.3125, 0.25, 0.3125, 0.25, 0.375, 0.25, 0.375, 0.3125, 0.3125, 0.3125, 0.3125, 0.3125, 0.375, 0.3125, 0.375, 0.375, 0.3125, 0.375, 0.3125, 0.375, 0.375, 0.375, 0.375, 0.4375, 0.3125, 0.4375, 0.3125, 0.4375, 0.375, 0.4375, 0.375, 0.5, 0.3125, 0.5, 0.3125, 0.5, 0.375, 0.5, 0.375, 0.5625, 0.3125, 0.5625, 0.3125, 0.5625, 0.375, 0.5625, 0.375, 0.625, 0.3125, 0.625, 0.3125, 0.625, 0.375, 0.625, 0.375, 0.6875, 0.3125, 0.6875, 0.3125, 0.6875, 0.375, 0.6875, 0.375, 0.75, 0.3125, 0.75, 0.3125, 0.75, 0.375, 0.75, 0.375, 0.8125, 0.3125, 0.8125, 0.3125, 0.8125, 0.375, 0.8125, 0.375, 0.875, 0.3125, 0.875, 0.3125, 0.875, 0.375, 0.875, 0.375, 0.9375, 0.3125, 0.9375, 0.375, 0.0, 0.4375, 0.0, 0.4375, 0.0625, 0.375, 0.0625, 0.375, 0.0625, 0.4375, 0.0625, 0.4375, 0.125, 0.375, 0.125, 0.375, 0.125, 0.4375, 0.125, 0.4375, 0.1875, 0.375, 0.1875, 0.375, 0.1875, 0.4375, 0.1875, 0.4375, 0.25, 0.375, 0.25, 0.375, 0.25, 0.4375, 0.25, 0.4375, 0.3125, 0.375, 0.3125, 0.375, 0.3125, 0.4375, 0.3125, 0.4375, 0.375, 0.375, 0.375, 0.375, 0.375, 0.4375, 0.375, 0.4375, 0.4375, 0.375, 0.4375, 0.375, 0.4375, 0.4375, 0.4375, 0.4375, 0.5, 0.375, 0.5, 0.375, 0.5, 0.4375, 0.5, 0.4375, 0.5625, 0.375, 0.5625, 0.375, 0.5625, 0.4375, 0.5625, 0.4375, 0.625, 0.375, 0.625, 0.375, 0.625, 0.4375, 0.625, 0.4375, 0.6875, 0.375, 0.6875, 0.375, 0.6875, 0.4375, 0.6875, 0.4375, 0.75, 0.375, 0.75, 0.375, 0.75, 0.4375, 0.75, 0.4375, 0.8125, 0.375, 0.8125, 0.375, 0.8125, 0.4375, 0.8125, 0.4375, 0.875, 0.375, 0.875, 0.375, 0.875, 0.4375, 0.875, 0.4375, 0.9375, 0.375, 0.9375, 0.4375, 0.0, 0.5, 0.0, 0.5, 0.0625, 0.4375, 0.0625, 0.4375, 0.0625, 0.5, 0.0625, 0.5, 0.125, 0.4375, 0.125, 0.4375, 0.125, 0.5, 0.125, 0.5, 0.1875, 0.4375, 0.1875, 0.4375, 0.1875, 0.5, 0.1875, 0.5, 0.25, 0.4375, 0.25, 0.4375, 0.25, 0.5, 0.25, 0.5, 0.3125, 0.4375, 0.3125, 0.4375, 0.3125, 0.5, 0.3125, 0.5, 0.375, 0.4375, 0.375, 0.4375, 0.375, 0.5, 0.375, 0.5, 0.4375, 0.4375, 0.4375, 0.4375, 0.4375, 0.5, 0.4375, 0.5, 0.5, 0.4375, 0.5, 0.4375, 0.5, 0.5, 0.5, 0.5, 0.5625, 0.4375, 0.5625, 0.4375, 0.5625, 0.5, 0.5625, 0.5, 0.625, 0.4375, 0.625, 0.4375, 0.625, 0.5, 0.625, 0.5, 0.6875, 0.4375, 0.6875, 0.4375, 0.6875, 0.5, 0.6875, 0.5, 0.75, 0.4375, 0.75, 0.4375, 0.75, 0.5, 0.75, 0.5, 0.8125, 0.4375, 0.8125, 0.4375, 0.8125, 0.5, 0.8125, 0.5, 0.875, 0.4375, 0.875, 0.4375, 0.875, 0.5, 0.875, 0.5, 0.9375, 0.4375, 0.9375, 0.5, 0.0, 0.5625, 0.0, 0.5625, 0.0625, 0.5, 0.0625, 0.5, 0.0625, 0.5625, 0.0625, 0.5625, 0.125, 0.5, 0.125, 0.5, 0.125, 0.5625, 0.125, 0.5625, 0.1875, 0.5, 0.1875, 0.5, 0.1875, 0.5625, 0.1875, 0.5625, 0.25, 0.5, 0.25, 0.5, 0.25, 0.5625, 0.25, 0.5625, 0.3125, 0.5, 0.3125, 0.5, 0.3125, 0.5625, 0.3125, 0.5625, 0.375, 0.5, 0.375, 0.5, 0.375, 0.5625, 0.375, 0.5625, 0.4375, 0.5, 0.4375, 0.5, 0.4375, 0.5625, 0.4375, 0.5625, 0.5, 0.5, 0.5, 0.5, 0.5, 0.5625, 0.5, 0.5625, 0.5625, 0.5, 0.5625, 0.5, 0.5625, 0.5625, 0.5625, 0.5625, 0.625, 0.5, 0.625, 0.5, 0.625, 0.5625, 0.625, 0.5625, 0.6875, 0.5, 0.6875, 0.5, 0.6875, 0.5625, 0.6875, 0.5625, 0.75, 0.5, 0.75, 0.5, 0.75, 0.5625, 0.75, 0.5625, 0.8125, 0.5, 0.8125, 0.5, 0.8125, 0.5625, 0.8125, 0.5625, 0.875, 0.5, 0.875, 0.5, 0.875, 0.5625, 0.875, 0.5625, 0.9375, 0.5, 0.9375, 0.5625, 0.0, 0.625, 0.0, 0.625, 0.0625, 0.5625, 0.0625, 0.5625, 0.0625, 0.625, 0.0625, 0.625, 0.125, 0.5625, 0.125, 0.5625, 0.125, 0.625, 0.125, 0.625, 0.1875, 0.5625, 0.1875, 0.5625, 0.1875, 0.625, 0.1875, 0.625, 0.25, 0.5625, 0.25, 0.5625, 0.25, 0.625, 0.25, 0.625, 0.3125, 0.5625, 0.3125, 0.5625, 0.3125, 0.625, 0.3125, 0.625, 0.375, 0.5625, 0.375, 0.5625, 0.375, 0.625, 0.375, 0.625, 0.4375, 0.5625, 0.4375, 0.5625, 0.4375, 0.625, 0.4375, 0.625, 0.5, 0.5625, 0.5, 0.5625, 0.5, 0.625, 0.5, 0.625, 0.5625, 0.5625, 0.5625, 0.5625, 0.5625, 0.625, 0.5625, 0.625, 0.625, 0.5625, 0.625, 0.5625, 0.625, 0.625, 0.625, 0.625, 0.6875, 0.5625, 0.6875, 0.5625, 0.6875, 0.625, 0.6875, 0.625, 0.75, 0.5625, 0.75, 0.5625, 0.75, 0.625, 0.75, 0.625, 0.8125, 0.5625, 0.8125, 0.5625, 0.8125, 0.625, 0.8125, 0.625, 0.875, 0.5625, 0.875, 0.5625, 0.875, 0.625, 0.875, 0.625, 0.9375, 0.5625, 0.9375, 0.625, 0.0, 0.6875, 0.0, 0.6875, 0.0625, 0.625, 0.0625, 0.625, 0.0625, 0.6875, 0.0625, 0.6875, 0.125, 0.625, 0.125, 0.625, 0.125, 0.6875, 0.125, 0.6875, 0.1875, 0.625, 0.1875, 0.625, 0.1875, 0.6875, 0.1875, 0.6875, 0.25, 0.625, 0.25, 0.625, 0.25, 0.6875, 0.25, 0.6875, 0.3125, 0.625, 0.3125, 0.625, 0.3125, 0.6875, 0.3125, 0.6875, 0.375, 0.625, 0.375, 0.625, 0.375, 0.6875, 0.375, 0.6875, 0.4375, 0.625, 0.4375, 0.625, 0.4375, 0.6875, 0.4375, 0.6875, 0.5, 0.625, 0.5, 0.625, 0.5, 0.6875, 0.5, 0.6875, 0.5625, 0.625, 0.5625, 0.625, 0.5625, 0.6875, 0.5625, 0.6875, 0.625, 0.625, 0.625, 0.625, 0.625, 0.6875, 0.625, 0.6875, 0.6875, 0.625, 0.6875, 0.625, 0.6875, 0.6875, 0.6875, 0.6875, 0.75, 0.625, 0.75, 0.625, 0.75, 0.6875, 0.75, 0.6875, 0.8125, 0.625, 0.8125, 0.625, 0.8125, 0.6875, 0.8125, 0.6875, 0.875, 0.625, 0.875, 0.625, 0.875, 0.6875, 0.875, 0.6875, 0.9375, 0.625, 0.9375, 0.6875, 0.0, 0.75, 0.0, 0.75, 0.0625, 0.6875, 0.0625, 0.6875, 0.0625, 0.75, 0.0625, 0.75, 0.125, 0.6875, 0.125, 0.6875, 0.125, 0.75, 0.125, 0.75, 0.1875, 0.6875, 0.1875, 0.6875, 0.1875, 0.75, 0.1875, 0.75, 0.25, 0.6875, 0.25, 0.6875, 0.25, 0.75, 0.25, 0.75, 0.3125, 0.6875, 0.3125, 0.6875, 0.3125, 0.75, 0.3125, 0.75, 0.375, 0.6875, 0.375, 0.6875, 0.375, 0.75, 0.375, 0.75, 0.4375, 0.6875, 0.4375, 0.6875, 0.4375, 0.75, 0.4375, 0.75, 0.5, 0.6875, 0.5, 0.6875, 0.5, 0.75, 0.5, 0.75, 0.5625, 0.6875, 0.5625, 0.6875, 0.5625, 0.75, 0.5625, 0.75, 0.625, 0.6875, 0.625, 0.6875, 0.625, 0.75, 0.625, 0.75, 0.6875, 0.6875, 0.6875, 0.6875, 0.6875, 0.75, 0.6875, 0.75, 0.75, 0.6875, 0.75, 0.6875, 0.75, 0.75, 0.75, 0.75, 0.8125, 0.6875, 0.8125, 0.6875, 0.8125, 0.75, 0.8125, 0.75, 0.875, 0.6875, 0.875, 0.6875, 0.875, 0.75, 0.875, 0.75, 0.9375, 0.6875, 0.9375, 0.75, 0.0, 0.8125, 0.0, 0.8125, 0.0625, 0.75, 0.0625, 0.75, 0.0625, 0.8125, 0.0625, 0.8125, 0.125, 0.75, 0.125, 0.75, 0.125, 0.8125, 0.125, 0.8125, 0.1875, 0.75, 0.1875, 0.75, 0.1875, 0.8125, 0.1875, 0.8125, 0.25, 0.75, 0.25, 0.75, 0.25, 0.8125, 0.25, 0.8125, 0.3125, 0.75, 0.3125, 0.75, 0.3125, 0.8125, 0.3125, 0.8125, 0.375, 0.75, 0.375, 0.75, 0.375, 0.8125, 0.375, 0.8125, 0.4375, 0.75, 0.4375, 0.75, 0.4375, 0.8125, 0.4375, 0.8125, 0.5, 0.75, 0.5, 0.75, 0.5, 0.8125, 0.5, 0.8125, 0.5625, 0.75, 0.5625, 0.75, 0.5625, 0.8125, 0.5625, 0.8125, 0.625, 0.75, 0.625, 0.75, 0.625, 0.8125, 0.625, 0.8125, 0.6875, 0.75, 0.6875, 0.75, 0.6875, 0.8125, 0.6875, 0.8125, 0.75, 0.75, 0.75, 0.75, 0.75, 0.8125, 0.75, 0.8125, 0.8125, 0.75, 0.8125, 0.75, 0.8125, 0.8125, 0.8125, 0.8125, 0.875, 0.75, 0.875, 0.75, 0.875, 0.8125, 0.875, 0.8125, 0.9375, 0.75, 0.9375, 0.8125, 0.0, 0.875, 0.0, 0.875, 0.0625, 0.8125, 0.0625, 0.8125, 0.0625, 0.875, 0.0625, 0.875, 0.125, 0.8125, 0.125, 0.8125, 0.125, 0.875, 0.125, 0.875, 0.1875, 0.8125, 0.1875, 0.8125, 0.1875, 0.875, 0.1875, 0.875, 0.25, 0.8125, 0.25, 0.8125, 0.25, 0.875, 0.25, 0.875, 0.3125, 0.8125, 0.3125, 0.8125, 0.3125, 0.875, 0.3125, 0.875, 0.375, 0.8125, 0.375, 0.8125, 0.375, 0.875, 0.375, 0.875, 0.4375, 0.8125, 0.4375, 0.8125, 0.4375, 0.875, 0.4375, 0.875, 0.5, 0.8125, 0.5, 0.8125, 0.5, 0.875, 0.5, 0.875, 0.5625, 0.8125, 0.5625, 0.8125, 0.5625, 0.875, 0.5625, 0.875, 0.625, 0.8125, 0.625, 0.8125, 0.625, 0.875, 0.625, 0.875, 0.6875, 0.8125, 0.6875, 0.8125, 0.6875, 0.875, 0.6875, 0.875, 0.75, 0.8125, 0.75, 0.8125, 0.75, 0.875, 0.75, 0.875, 0.8125, 0.8125, 0.8125, 0.8125, 0.8125, 0.875, 0.8125, 0.875, 0.875, 0.8125, 0.875, 0.8125, 0.875, 0.875, 0.875, 0.875, 0.9375, 0.8125, 0.9375, 0.875, 0.0, 0.9375, 0.0, 0.9375, 0.0625, 0.875, 0.0625, 0.875, 0.0625, 0.9375, 0.0625, 0.9375, 0.125, 0.875, 0.125, 0.875, 0.125, 0.9375, 0.125, 0.9375, 0.1875, 0.875, 0.1875, 0.875, 0.1875, 0.9375, 0.1875, 0.9375, 0.25, 0.875, 0.25, 0.875, 0.25, 0.9375, 0.25, 0.9375, 0.3125, 0.875, 0.3125, 0.875, 0.3125, 0.9375, 0.3125, 0.9375, 0.375, 0.875, 0.375, 0.875, 0.375, 0.9375, 0.375, 0.9375, 0.4375, 0.875, 0.4375, 0.875, 0.4375, 0.9375, 0.4375, 0.9375, 0.5, 0.875, 0.5, 0.875, 0.5, 0.9375, 0.5, 0.9375, 0.5625, 0.875, 0.5625, 0.875, 0.5625, 0.9375, 0.5625, 0.9375, 0.625, 0.875, 0.625, 0.875, 0.625, 0.9375, 0.625, 0.9375, 0.6875, 0.875, 0.6875, 0.875, 0.6875, 0.9375, 0.6875, 0.9375, 0.75, 0.875, 0.75, 0.875, 0.75, 0.9375, 0.75, 0.9375, 0.8125, 0.875, 0.8125, 0.875, 0.8125, 0.9375, 0.8125, 0.9375, 0.875, 0.875, 0.875, 0.875, 0.875, 0.9375, 0.875, 0.9375, 0.9375, 0.875, 0.9375, 0.9375, 0.0, 1.0, 0.0, 1.0, 0.0625, 0.9375, 0.0625, 0.9375, 0.0625, 1.0, 0.0625, 1.0, 0.125, 0.9375, 0.125, 0.9375, 0.125, 1.0, 0.125, 1.0, 0.1875, 0.9375, 0.1875, 0.9375, 0.1875, 1.0, 0.1875, 1.0, 0.25, 0.9375, 0.25, 0.9375, 0.25, 1.0, 0.25, 1.0, 0.3125, 0.9375, 0.3125, 0.9375, 0.3125, 1.0, 0.3125, 1.0, 0.375, 0.9375, 0.375, 0.9375, 0.375, 1.0, 0.375, 1.0, 0.4375, 0.9375, 0.4375, 0.9375, 0.4375, 1.0, 0.4375, 1.0, 0.5, 0.9375, 0.5, 0.9375, 0.5, 1.0, 0.5, 1.0, 0.5625, 0.9375, 0.5625, 0.9375, 0.5625, 1.0, 0.5625, 1.0, 0.625, 0.9375, 0.625, 0.9375, 0.625, 1.0, 0.625, 1.0, 0.6875, 0.9375, 0.6875, 0.9375, 0.6875, 1.0, 0.6875, 1.0, 0.75, 0.9375, 0.75, 0.9375, 0.75, 1.0, 0.75, 1.0, 0.8125, 0.9375, 0.8125, 0.9375, 0.8125, 1.0, 0.8125, 1.0, 0.875, 0.9375, 0.875, 0.9375, 0.875, 1.0, 0.875, 1.0, 0.9375, 0.9375, 0.9375])
me_plane_001.materials.append(mat_cheese)
me_plane_001.use_remesh_fix_poles = True
me_plane_001.use_remesh_preserve_attributes = False
me_plane_001.use_mirror_vertex_groups = False
me_plane_001.update()

# ---- objects
ob_camera = bpy.data.objects.new('Camera', cam_camera)
ob_1buttombun = bpy.data.objects.new('1ButtomBun', me_cube_002)
ob_2meat = bpy.data.objects.new('2Meat', me_cube_003)
ob_3cheese = bpy.data.objects.new('3Cheese', me_plane)
ob_6topbun = bpy.data.objects.new('6TopBun', me_cube_004)
ob_4meat = bpy.data.objects.new('4Meat', me_cube_005)
ob_5cheese = bpy.data.objects.new('5Cheese', me_plane_001)
ob_sun = bpy.data.objects.new('Sun', light_sun)
ob_sun_001 = bpy.data.objects.new('Sun.001', light_sun_001)

# ---- transforms, parenting, visibility, modifiers, constraints
ob_camera.location = (7.359, -6.926, 4.958)
ob_camera.rotation_euler = (1.109, 0.0, 0.8149)
ob_camera.lock_rotations_4d = False
ob_camera.empty_display_type = 'ARROWS'
ob_camera.color = (0.0, 0.0, 0.0, 0.0)
ob_camera.display_type = 'WIRE'
ob_camera.lineart.crease_threshold = 0.0
ob_1buttombun.location = (0.0, 0.0, 1.0)
ob_1buttombun.lineart.crease_threshold = 0.0
_m = ob_1buttombun.modifiers.new('Subdivision', 'SUBSURF')
_m.uv_smooth = 'PRESERVE_CORNERS'
_m.levels = 4
ob_2meat.location = (0.0, 0.0, 0.5)
ob_2meat.scale = (1.0, 1.0, 0.3233)
ob_2meat.lineart.crease_threshold = 0.0
_m = ob_2meat.modifiers.new('Subdivision', 'SUBSURF')
_m.uv_smooth = 'PRESERVE_CORNERS'
_m.levels = 4
ob_3cheese.location = (0.0, 0.0, 0.5)
ob_3cheese.lineart.crease_threshold = 0.0
_m = ob_3cheese.modifiers.new('Solidify', 'SOLIDIFY')
_m.thickness = 0.038
_m = ob_3cheese.modifiers.new('Auto Smooth', 'NODES')
_m.node_group = ng_auto_smooth
_gi = [s.identifier for s in ng_auto_smooth.interface.items_tree if s.item_type == 'SOCKET' and s.in_out == 'INPUT']
_m[_gi[1]] = 0.5236  # Angle
ob_6topbun.location = (0.0, 0.0, -0.4)
ob_6topbun.rotation_euler = (0.0, 3.142, 0.0)
ob_6topbun.scale = (1.0, 1.0, 1.438)
ob_6topbun.lineart.crease_threshold = 0.0
_m = ob_6topbun.modifiers.new('Subdivision', 'SUBSURF')
_m.uv_smooth = 'PRESERVE_CORNERS'
_m.levels = 4
_m = ob_6topbun.modifiers.new('Auto Smooth', 'NODES')
_m.node_group = ng_auto_smooth
_gi = [s.identifier for s in ng_auto_smooth.interface.items_tree if s.item_type == 'SOCKET' and s.in_out == 'INPUT']
_m[_gi[1]] = 0.5236  # Angle
ob_4meat.location = (0.0, 0.0, 0.7)
ob_4meat.scale = (1.0, 1.0, 0.3233)
ob_4meat.lineart.crease_threshold = 0.0
_m = ob_4meat.modifiers.new('Subdivision', 'SUBSURF')
_m.uv_smooth = 'PRESERVE_CORNERS'
_m.levels = 4
ob_5cheese.location = (0.0, 0.0, 0.7)
ob_5cheese.lineart.crease_threshold = 0.0
_m = ob_5cheese.modifiers.new('Solidify', 'SOLIDIFY')
_m.thickness = 0.038
_m = ob_5cheese.modifiers.new('Auto Smooth', 'NODES')
_m.node_group = ng_auto_smooth
_gi = [s.identifier for s in ng_auto_smooth.interface.items_tree if s.item_type == 'SOCKET' and s.in_out == 'INPUT']
_m[_gi[1]] = 0.5236  # Angle
ob_sun.location = (-4.0, 1.0, 3.0)
ob_sun.rotation_euler = (0.0, -0.7378, 0.0)
ob_sun.lineart.crease_threshold = 0.0
ob_sun_001.location = (5.0, 1.0, 3.0)
ob_sun_001.rotation_euler = (0.0, -0.7378, -2.762)
ob_sun_001.lineart.crease_threshold = 0.0

# ---- collection membership
col_collection.objects.link(ob_camera)
col_collection.objects.link(ob_1buttombun)
col_collection.objects.link(ob_2meat)
col_collection.objects.link(ob_3cheese)
col_collection.objects.link(ob_6topbun)
col_collection.objects.link(ob_4meat)
col_collection.objects.link(ob_5cheese)
col_collection.objects.link(ob_sun)
col_collection.objects.link(ob_sun_001)

# ---- scene / render settings (as saved in the file)
scene.camera = ob_camera
scene.frame_start = 1; scene.frame_end = 250; scene.frame_set(0)
scene.render.engine = 'BLENDER_EEVEE_NEXT'
scene.cycles.use_denoising = False
scene.cycles.samples = 128
scene.cycles.sampling_pattern = 'TABULATED_SOBOL'
scene.cycles.use_adaptive_sampling = False
scene.cycles.use_light_tree = False
scene.view_settings.view_transform = 'Filmic'
bpy.context.view_layer.update()
